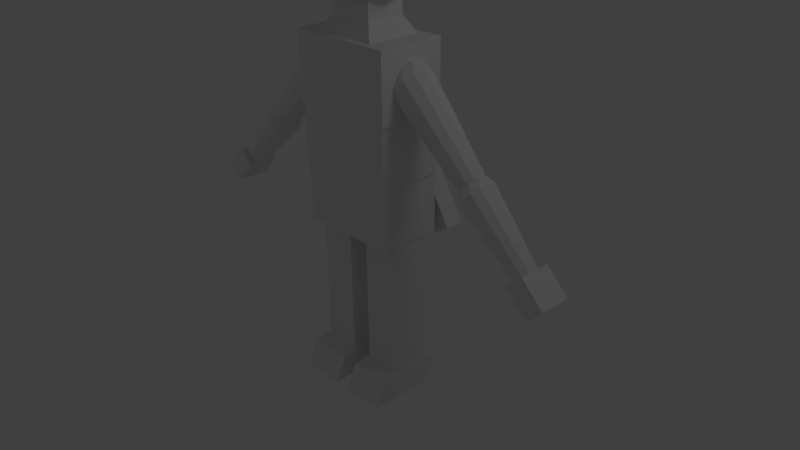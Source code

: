 # Source: editable-person.blend  (saved by Blender 2.69.10; exported with 4.5.12 LTS)
import bpy
from mathutils import Matrix  # noqa: F401  (used for matrix-valued properties, if any)

bpy.ops.wm.read_factory_settings(use_empty=True)
scene = bpy.context.scene
scene.name = 'Scene'

# ---- collections
col_collection_1 = bpy.data.collections.new('Collection 1'); scene.collection.children.link(col_collection_1)

# ---- materials (node trees are filled in below, after node groups)
mat_material = bpy.data.materials.new('Material')
mat_material.alpha_threshold = 0.0
mat_material.use_transparent_shadow = False
mat_material.roughness = 0.5
mat_material.line_color = (0.0, 0.0, 0.0, 1.0)

# ---- material node trees

# ---- world
world_world = bpy.data.worlds.new('World'); scene.world = world_world
world_world.color = (0.05088, 0.05088, 0.05088)
world_world.use_sun_shadow = False
world_world.sun_shadow_jitter_overblur = 0.0
world_world.cycles.sampling_method = 'MANUAL'
world_world.cycles.sample_map_resolution = 256

# ---- cameras
cam_camera = bpy.data.cameras.new('Camera')
cam_camera.clip_end = 100.0
cam_camera.lens = 35.0
cam_camera.sensor_width = 32.0
cam_camera.sensor_height = 18.0
cam_camera.ortho_scale = 7.314
cam_camera.dof.focus_distance = 0.0
cam_camera.dof.aperture_fstop = 128.0

# ---- lights
light_lamp_003 = bpy.data.lights.new('Lamp.003', 'POINT')
light_lamp_003.transmission_factor = 0.0
light_lamp_003.cutoff_distance = 30.0
light_lamp_003.energy = 50.0
light_lamp_003.shadow_buffer_clip_start = 1.001
light_lamp_003.shadow_soft_size = 1.0
light_lamp_003.shadow_maximum_resolution = 0.006
light_lamp_003.use_absolute_resolution = True
light_lamp_003.cycles.use_multiple_importance_sampling = False
light_lamp_002 = bpy.data.lights.new('Lamp.002', 'POINT')
light_lamp_002.transmission_factor = 0.0
light_lamp_002.cutoff_distance = 30.0
light_lamp_002.energy = 50.0
light_lamp_002.shadow_buffer_clip_start = 1.001
light_lamp_002.shadow_soft_size = 1.0
light_lamp_002.shadow_maximum_resolution = 0.006
light_lamp_002.use_absolute_resolution = True
light_lamp_002.cycles.use_multiple_importance_sampling = False
light_lamp_001 = bpy.data.lights.new('Lamp.001', 'POINT')
light_lamp_001.transmission_factor = 0.0
light_lamp_001.cutoff_distance = 30.0
light_lamp_001.energy = 50.0
light_lamp_001.shadow_buffer_clip_start = 1.001
light_lamp_001.shadow_soft_size = 1.0
light_lamp_001.shadow_maximum_resolution = 0.006
light_lamp_001.use_absolute_resolution = True
light_lamp_001.cycles.use_multiple_importance_sampling = False
light_lamp = bpy.data.lights.new('Lamp', 'POINT')
light_lamp.transmission_factor = 0.0
light_lamp.cutoff_distance = 30.0
light_lamp.energy = 50.0
light_lamp.shadow_buffer_clip_start = 1.001
light_lamp.shadow_soft_size = 1.0
light_lamp.shadow_maximum_resolution = 0.006
light_lamp.use_absolute_resolution = True
light_lamp.cycles.use_multiple_importance_sampling = False

# ---- meshes
me_cube_014 = bpy.data.meshes.new('Cube.014')
me_cube_014.from_pydata([(1.0, 1.0, -1.0), (1.0, -1.0, -1.0), (-1.0, -1.0, -1.0), (-1.0, 1.0, -1.0), (0.5, 0.5, 1.0), (0.5, -0.5, 1.0), (-0.5, -0.5, 1.0), (-0.5, 0.5, 1.0), (0.5, -0.5, 0.7694), (0.5, 0.5, 0.7694), (-0.5, -0.5, 0.7694), (-0.5, 0.5, 0.7694), (1.0, -1.0, 0.7694), (1.0, 1.0, 0.7694), (-1.0, -1.0, 0.7694), (-1.0, 1.0, 0.7694), (-5.96e-08, -1.0, -1.0), (1.788e-07, 1.0, -1.0), (-3.874e-07, -0.5, 1.0), (0.0, 0.5, 1.0), (-2.682e-07, -0.5, 0.7694), (1.192e-07, 0.5, 0.7694), (-4.768e-07, -1.0, 0.7694), (2.384e-07, 1.0, 0.7694)], [], [(9, 4, 5, 8), (10, 6, 7, 11), (0, 13, 12, 1), (13, 9, 8, 12), (2, 14, 15, 3), (14, 10, 11, 15), (17, 0, 1, 16), (16, 2, 3, 17), (4, 19, 18, 5), (19, 7, 6, 18), (5, 18, 20, 8), (18, 6, 10, 20), (9, 21, 19, 4), (21, 11, 7, 19), (12, 22, 16, 1), (22, 14, 2, 16), (8, 20, 22, 12), (20, 10, 14, 22), (13, 23, 21, 9), (23, 15, 11, 21), (0, 17, 23, 13), (17, 3, 15, 23)])
_uv = me_cube_014.uv_layers.new(name='UVMap')
_uv.uv.foreach_set('vector', [0.0, 0.0, 1.0, 0.0, 1.0, 1.0, 0.0, 1.0, 0.0, 0.0, 1.0, 0.0, 1.0, 1.0, 0.0, 1.0, 0.0, 0.0, 1.0, 0.0, 1.0, 1.0, 0.0, 1.0, 0.0, 0.0, 1.0, 0.0, 1.0, 1.0, 0.0, 1.0, 0.0, 0.0, 1.0, 0.0, 1.0, 1.0, 0.0, 1.0, 0.0, 0.0, 1.0, 0.0, 1.0, 1.0, 0.0, 1.0, 0.0, 0.0, 1.0, 0.0, 1.0, 1.0, 0.0, 1.0, 0.0, 0.0, 1.0, 0.0, 1.0, 1.0, 0.0, 1.0, 0.0, 0.0, 1.0, 0.0, 1.0, 1.0, 0.0, 1.0, 0.0, 0.0, 1.0, 0.0, 1.0, 1.0, 0.0, 1.0, 0.0, 0.0, 1.0, 0.0, 1.0, 1.0, 0.0, 1.0, 0.0, 0.0, 1.0, 0.0, 1.0, 1.0, 0.0, 1.0, 0.0, 0.0, 1.0, 0.0, 1.0, 1.0, 0.0, 1.0, 0.0, 0.0, 1.0, 0.0, 1.0, 1.0, 0.0, 1.0, 0.0, 0.0, 1.0, 0.0, 1.0, 1.0, 0.0, 1.0, 0.0, 0.0, 1.0, 0.0, 1.0, 1.0, 0.0, 1.0, 0.0, 0.0, 1.0, 0.0, 1.0, 1.0, 0.0, 1.0, 0.0, 0.0, 1.0, 0.0, 1.0, 1.0, 0.0, 1.0, 0.0, 0.0, 1.0, 0.0, 1.0, 1.0, 0.0, 1.0, 0.0, 0.0, 1.0, 0.0, 1.0, 1.0, 0.0, 1.0, 0.0, 0.0, 1.0, 0.0, 1.0, 1.0, 0.0, 1.0, 0.0, 0.0, 1.0, 0.0, 1.0, 1.0, 0.0, 1.0])
me_cube_014.use_remesh_preserve_volume = False
me_cube_014.use_remesh_preserve_attributes = False
me_cube_014.use_mirror_vertex_groups = False
me_cube_014.update()
me_sphere_004 = bpy.data.meshes.new('Sphere.004')
me_sphere_004.from_pydata([(0.5, 0.0, 0.866), (1.0, 0.0, -4.371e-08), (0.25, 0.433, -0.866), (0.433, 0.75, -0.5), (0.5, 0.866, 0.0), (0.433, 0.75, 0.5), (0.25, 0.433, 0.866), (-0.25, 0.433, 0.866), (-0.433, 0.75, 0.5), (-0.5, 0.866, 0.0), (-0.433, 0.75, -0.5), (-0.25, 0.433, -0.866), (-0.5, 2.98e-08, -0.866), (-0.866, 2.98e-08, -0.5), (-1.0, 0.0, 0.0), (-0.866, 2.98e-08, 0.5), (-0.5, 0.0, 0.866), (0.0, 0.0, 1.0), (-0.25, -0.433, 0.866), (-0.433, -0.75, 0.5), (-0.5, -0.866, 0.0), (-0.433, -0.75, -0.5), (-0.25, -0.433, -0.866), (-7.55e-08, -1.308e-07, -1.0), (0.25, -0.433, -0.866), (0.433, -0.75, -0.5), (0.5, -0.866, 0.0), (0.433, -0.75, 0.5), (0.25, -0.433, 0.866), (0.866, -8.941e-08, 0.5), (0.866, -8.941e-08, -0.5), (0.5, -5.96e-08, -0.866)], [], [(31, 23, 2), (30, 31, 2, 3), (1, 30, 3, 4), (29, 1, 4, 5), (0, 29, 5, 6), (17, 0, 6), (17, 6, 7), (6, 5, 8, 7), (5, 4, 9, 8), (4, 3, 10, 9), (3, 2, 11, 10), (2, 23, 11), (11, 23, 12), (10, 11, 12, 13), (9, 10, 13, 14), (8, 9, 14, 15), (7, 8, 15, 16), (17, 7, 16), (17, 16, 18), (16, 15, 19, 18), (15, 14, 20, 19), (14, 13, 21, 20), (13, 12, 22, 21), (12, 23, 22), (22, 23, 24), (21, 22, 24, 25), (20, 21, 25, 26), (19, 20, 26, 27), (18, 19, 27, 28), (17, 18, 28), (28, 0, 17), (29, 0, 28, 27), (27, 26, 1, 29), (26, 25, 30, 1), (25, 24, 31, 30), (24, 23, 31)])
me_sphere_004.polygons.foreach_set('use_smooth', [True] * 36)
_uv = me_sphere_004.uv_layers.new(name='UVMap')
_uv.uv.foreach_set('vector', [0.7447, 0.2067, 0.8501, 0.2651, 0.7447, 0.3236, 0.6557, 0.1639, 0.7447, 0.2067, 0.7447, 0.3236, 0.6557, 0.3664, 0.5485, 0.1169, 0.6557, 0.1326, 0.6557, 0.335, 0.5485, 0.3507, 0.4285, 0.1326, 0.5485, 0.1169, 0.5485, 0.3507, 0.4285, 0.335, 0.3278, 0.1753, 0.4285, 0.1326, 0.4285, 0.335, 0.3278, 0.2922, 0.4911, 0.6482, 0.3934, 0.5972, 0.4941, 0.538, 0.4911, 0.6482, 0.4941, 0.538, 0.5949, 0.594, 0.4941, 0.538, 0.5024, 0.4676, 0.6769, 0.5647, 0.5949, 0.594, 0.4285, 0.335, 0.5485, 0.3507, 0.5008, 0.4676, 0.3872, 0.4363, 0.5485, 0.3507, 0.6557, 0.335, 0.6144, 0.4363, 0.5008, 0.4676, 0.6557, 0.3664, 0.7447, 0.3236, 0.8441, 0.382, 0.8278, 0.4676, 0.7447, 0.3236, 0.8501, 0.2651, 0.8441, 0.382, 0.8441, 0.382, 0.8501, 0.2651, 0.9435, 0.3236, 0.8278, 0.4676, 0.8441, 0.382, 0.9435, 0.3236, 1.0, 0.3664, 0.173, 0.4676, 0.05935, 0.4363, 0.1006, 0.335, 0.2206, 0.3507, 0.2866, 0.4363, 0.173, 0.4676, 0.2206, 0.3507, 0.3278, 0.335, 0.5949, 0.594, 0.6769, 0.5647, 0.6769, 0.7644, 0.5949, 0.7093, 0.4911, 0.6482, 0.5949, 0.594, 0.5949, 0.7093, 0.4911, 0.6482, 0.5949, 0.7093, 0.4941, 0.7686, 0.5949, 0.7093, 0.6769, 0.7644, 0.5024, 0.867, 0.4941, 0.7686, 0.3278, 0.335, 0.2206, 0.3507, 0.2206, 0.1169, 0.3278, 0.1326, 0.2206, 0.3507, 0.1006, 0.335, 0.1006, 0.1326, 0.2206, 0.1169, 0.1006, 0.335, 1.394e-08, 0.2922, 0.0, 0.1753, 0.1006, 0.1326, 0.9435, 0.3236, 0.8501, 0.2651, 0.9435, 0.2067, 0.9435, 0.2067, 0.8501, 0.2651, 0.8441, 0.1482, 1.0, 0.1639, 0.9435, 0.2067, 0.8441, 0.1482, 0.8278, 0.06265, 0.2206, 0.1169, 0.1006, 0.1326, 0.05935, 0.03132, 0.173, 0.0, 0.3278, 0.1326, 0.2206, 0.1169, 0.173, 0.0, 0.2866, 0.03132, 0.4941, 0.7686, 0.5024, 0.867, 0.3278, 0.77, 0.3934, 0.7126, 0.4911, 0.6482, 0.4941, 0.7686, 0.3934, 0.7126, 0.3934, 0.7126, 0.3934, 0.5972, 0.4911, 0.6482, 0.3278, 0.5702, 0.3934, 0.5972, 0.3934, 0.7126, 0.3278, 0.77, 0.3872, 0.03132, 0.5008, 0.0, 0.5485, 0.1169, 0.4285, 0.1326, 0.5008, 0.0, 0.6144, 0.03132, 0.6557, 0.1326, 0.5485, 0.1169, 0.8278, 0.06265, 0.8441, 0.1482, 0.7447, 0.2067, 0.6557, 0.1639, 0.8441, 0.1482, 0.8501, 0.2651, 0.7447, 0.2067])
me_sphere_004.use_remesh_preserve_volume = False
me_sphere_004.use_remesh_preserve_attributes = False
me_sphere_004.use_mirror_vertex_groups = False
me_sphere_004.update()
me_cube_013 = bpy.data.meshes.new('Cube.013')
me_cube_013.from_pydata([(1.566, 1.566, -1.0), (1.566, -1.566, -1.0), (-1.566, -1.566, -1.0), (-1.566, 1.566, -1.0), (1.0, 1.0, -0.1344), (1.0, -1.0, -0.1344), (-1.0, -1.0, -0.1344), (-1.0, 1.0, -0.1344), (1.0, 1.0, 0.751), (-1.0, 1.0, 0.751), (-1.0, -1.0, 0.751), (1.0, -1.0, 0.751)], [], [(0, 1, 2, 3), (0, 4, 5, 1), (1, 5, 6, 2), (2, 6, 7, 3), (4, 0, 3, 7), (4, 7, 9, 8), (7, 6, 10, 9), (6, 5, 11, 10), (5, 4, 8, 11), (8, 9, 10, 11)])
_uv = me_cube_013.uv_layers.new(name='UVMap')
_uv.uv.foreach_set('vector', [0.0, 0.0, 1.0, 0.0, 1.0, 1.0, 0.0, 1.0, 0.0, 0.0, 1.0, 0.0, 1.0, 1.0, 0.0, 1.0, 0.0, 0.0, 1.0, 0.0, 1.0, 1.0, 0.0, 1.0, 0.0, 0.0, 1.0, 0.0, 1.0, 1.0, 0.0, 1.0, 0.0, 0.0, 1.0, 0.0, 1.0, 1.0, 0.0, 1.0, 0.0, 0.0, 1.0, 0.0, 1.0, 1.0, 0.0, 1.0, 0.0, 0.0, 1.0, 0.0, 1.0, 1.0, 0.0, 1.0, 0.0, 0.0, 1.0, 0.0, 1.0, 1.0, 0.0, 1.0, 0.0, 0.0, 1.0, 0.0, 1.0, 1.0, 0.0, 1.0, 0.0, 0.0, 1.0, 0.0, 1.0, 1.0, 0.0, 1.0])
me_cube_013.use_remesh_preserve_volume = False
me_cube_013.use_remesh_preserve_attributes = False
me_cube_013.use_mirror_vertex_groups = False
me_cube_013.update()
me_sphere_003 = bpy.data.meshes.new('Sphere.003')
me_sphere_003.from_pydata([(-0.3062, 0.25, 0.9186), (0.6124, 0.5, 0.6124), (0.6124, 0.5, -0.6124), (0.3536, 0.866, -0.3536), (-4.407e-08, 1.0, -7.149e-08), (-0.3536, 0.866, 0.3536), (-0.6124, 0.5, 0.6124), (-0.7071, 5.212e-08, 0.7071), (-0.6124, -0.5, 0.6124), (-0.3536, -0.866, 0.3536), (1.88e-08, -1.0, 1.027e-07), (0.3536, -0.866, -0.3536), (0.6124, -0.5, -0.6124), (0.7071, -1.776e-07, -0.7071), (0.9186, -0.25, -0.3062), (0.8839, -0.433, 0.1768), (0.6124, -0.5, 0.6124), (0.1768, -0.433, 0.8839), (-0.3062, -0.25, 0.9186), (0.1768, 0.433, 0.8839), (0.8839, 0.433, 0.1768), (0.9186, 0.25, -0.3062), (-0.8335, 0.4373, -1.905), (-0.7506, -2.618e-07, -1.988), (-1.905, 0.4373, -0.8335), (-1.988, -6.09e-08, -0.7506), (-0.8335, -0.4373, -1.905), (-1.06, -0.7575, -1.678), (-1.369, -0.8747, -1.369), (-1.678, -0.7575, -1.06), (-1.905, -0.4373, -0.8335), (-1.678, 0.7575, -1.06), (-1.369, 0.8747, -1.369), (-1.06, 0.7575, -1.678), (-3.07, 0.5572, -3.525), (-2.903, 0.3217, -3.691), (-3.297, 0.6434, -3.297), (-3.525, 0.5572, -3.07), (-3.691, 0.3217, -2.903), (-3.691, -0.3217, -2.903), (-3.752, -2.863e-07, -2.842), (-3.525, -0.5572, -3.07), (-3.297, -0.6434, -3.297), (-3.07, -0.5572, -3.525), (-2.903, -0.3217, -3.691), (-2.842, -4.341e-07, -3.752), (-3.888, 0.1608, -3.1), (-3.866, 0.2786, -3.411), (-3.691, 0.3217, -3.691), (-3.411, 0.2786, -3.866), (-3.1, 0.1608, -3.888), (-3.1, -0.1608, -3.888), (-3.411, -0.2786, -3.866), (-3.691, -0.3217, -3.691), (-3.866, -0.2786, -3.411), (-3.888, -0.1608, -3.1)], [], [(21, 13, 2), (20, 21, 2, 3), (1, 20, 3, 4), (19, 1, 4, 5), (0, 19, 5, 6), (7, 0, 6), (12, 13, 14), (11, 12, 14, 15), (10, 11, 15, 16), (9, 10, 16, 17), (8, 9, 17, 18), (7, 8, 18), (18, 0, 7), (19, 0, 18, 17), (17, 16, 1, 19), (16, 15, 20, 1), (15, 14, 21, 20), (14, 13, 21), (2, 13, 23, 22), (7, 6, 24, 25), (13, 12, 26, 23), (12, 11, 27, 26), (11, 10, 28, 27), (10, 9, 29, 28), (9, 8, 30, 29), (8, 7, 25, 30), (6, 5, 31, 24), (5, 4, 32, 31), (4, 3, 33, 32), (3, 2, 22, 33), (33, 22, 35, 34), (32, 33, 34, 36), (31, 32, 36, 37), (24, 31, 37, 38), (30, 25, 40, 39), (29, 30, 39, 41), (28, 29, 41, 42), (27, 28, 42, 43), (26, 27, 43, 44), (23, 26, 44, 45), (25, 24, 38, 40), (22, 23, 45, 35), (40, 38, 46), (38, 37, 47, 46), (37, 36, 48, 47), (36, 34, 49, 48), (34, 35, 50, 49), (35, 45, 50), (50, 45, 51), (49, 50, 51, 52), (48, 49, 52, 53), (47, 48, 53, 54), (46, 47, 54, 55), (40, 46, 55), (40, 55, 39), (55, 54, 41, 39), (54, 53, 42, 41), (53, 52, 43, 42), (52, 51, 44, 43), (51, 45, 44)])
_uv = me_sphere_003.uv_layers.new(name='UVMap')
_uv.uv.foreach_set('vector', [0.0, 0.0, 1.0, 0.0, 1.0, 1.0, 0.0, 0.0, 1.0, 0.0, 1.0, 1.0, 0.0, 1.0, 0.0, 0.0, 1.0, 0.0, 1.0, 1.0, 0.0, 1.0, 0.0, 0.0, 1.0, 0.0, 1.0, 1.0, 0.0, 1.0, 0.0, 0.0, 1.0, 0.0, 1.0, 1.0, 0.0, 1.0, 0.0, 0.0, 1.0, 0.0, 1.0, 1.0, 0.0, 0.0, 1.0, 0.0, 1.0, 1.0, 0.0, 0.0, 1.0, 0.0, 1.0, 1.0, 0.0, 1.0, 0.0, 0.0, 1.0, 0.0, 1.0, 1.0, 0.0, 1.0, 0.0, 0.0, 1.0, 0.0, 1.0, 1.0, 0.0, 1.0, 0.0, 0.0, 1.0, 0.0, 1.0, 1.0, 0.0, 1.0, 0.0, 0.0, 1.0, 0.0, 1.0, 1.0, 0.0, 0.0, 1.0, 0.0, 1.0, 1.0, 0.0, 0.0, 1.0, 0.0, 1.0, 1.0, 0.0, 1.0, 0.0, 0.0, 1.0, 0.0, 1.0, 1.0, 0.0, 1.0, 0.0, 0.0, 1.0, 0.0, 1.0, 1.0, 0.0, 1.0, 0.0, 0.0, 1.0, 0.0, 1.0, 1.0, 0.0, 1.0, 0.0, 0.0, 1.0, 0.0, 1.0, 1.0, 0.0, 0.0, 1.0, 0.0, 1.0, 1.0, 0.0, 1.0, 0.0, 0.0, 1.0, 0.0, 1.0, 1.0, 0.0, 1.0, 0.0, 0.0, 1.0, 0.0, 1.0, 1.0, 0.0, 1.0, 0.0, 0.0, 1.0, 0.0, 1.0, 1.0, 0.0, 1.0, 0.0, 0.0, 1.0, 0.0, 1.0, 1.0, 0.0, 1.0, 0.0, 0.0, 1.0, 0.0, 1.0, 1.0, 0.0, 1.0, 0.0, 0.0, 1.0, 0.0, 1.0, 1.0, 0.0, 1.0, 0.0, 0.0, 1.0, 0.0, 1.0, 1.0, 0.0, 1.0, 0.0, 0.0, 1.0, 0.0, 1.0, 1.0, 0.0, 1.0, 0.0, 0.0, 1.0, 0.0, 1.0, 1.0, 0.0, 1.0, 0.0, 0.0, 1.0, 0.0, 1.0, 1.0, 0.0, 1.0, 0.0, 0.0, 1.0, 0.0, 1.0, 1.0, 0.0, 1.0, 0.0, 0.0, 1.0, 0.0, 1.0, 1.0, 0.0, 1.0, 0.0, 0.0, 1.0, 0.0, 1.0, 1.0, 0.0, 1.0, 0.0, 0.0, 1.0, 0.0, 1.0, 1.0, 0.0, 1.0, 0.0, 0.0, 1.0, 0.0, 1.0, 1.0, 0.0, 1.0, 0.0, 0.0, 1.0, 0.0, 1.0, 1.0, 0.0, 1.0, 0.0, 0.0, 1.0, 0.0, 1.0, 1.0, 0.0, 1.0, 0.0, 0.0, 1.0, 0.0, 1.0, 1.0, 0.0, 1.0, 0.0, 0.0, 1.0, 0.0, 1.0, 1.0, 0.0, 1.0, 0.0, 0.0, 1.0, 0.0, 1.0, 1.0, 0.0, 1.0, 0.0, 0.0, 1.0, 0.0, 1.0, 1.0, 0.0, 1.0, 0.0, 0.0, 1.0, 0.0, 1.0, 1.0, 0.0, 1.0, 0.0, 0.0, 1.0, 0.0, 1.0, 1.0, 0.0, 1.0, 0.0, 0.0, 1.0, 0.0, 1.0, 1.0, 0.0, 0.0, 1.0, 0.0, 1.0, 1.0, 0.0, 1.0, 0.0, 0.0, 1.0, 0.0, 1.0, 1.0, 0.0, 1.0, 0.0, 0.0, 1.0, 0.0, 1.0, 1.0, 0.0, 1.0, 0.0, 0.0, 1.0, 0.0, 1.0, 1.0, 0.0, 1.0, 0.0, 0.0, 1.0, 0.0, 1.0, 1.0, 0.0, 0.0, 1.0, 0.0, 1.0, 1.0, 0.0, 0.0, 1.0, 0.0, 1.0, 1.0, 0.0, 1.0, 0.0, 0.0, 1.0, 0.0, 1.0, 1.0, 0.0, 1.0, 0.0, 0.0, 1.0, 0.0, 1.0, 1.0, 0.0, 1.0, 0.0, 0.0, 1.0, 0.0, 1.0, 1.0, 0.0, 1.0, 0.0, 0.0, 1.0, 0.0, 1.0, 1.0, 0.0, 0.0, 1.0, 0.0, 1.0, 1.0, 0.0, 0.0, 1.0, 0.0, 1.0, 1.0, 0.0, 1.0, 0.0, 0.0, 1.0, 0.0, 1.0, 1.0, 0.0, 1.0, 0.0, 0.0, 1.0, 0.0, 1.0, 1.0, 0.0, 1.0, 0.0, 0.0, 1.0, 0.0, 1.0, 1.0, 0.0, 1.0, 0.0, 0.0, 1.0, 0.0, 1.0, 1.0])
me_sphere_003.use_remesh_preserve_volume = False
me_sphere_003.use_remesh_preserve_attributes = False
me_sphere_003.use_mirror_vertex_groups = False
me_sphere_003.update()
me_sphere_002 = bpy.data.meshes.new('Sphere.002')
me_sphere_002.from_pydata([(-0.3062, 0.25, 0.9186), (0.6124, 0.5, 0.6124), (0.6124, 0.5, -0.6124), (0.3536, 0.866, -0.3536), (-4.407e-08, 1.0, -7.149e-08), (-0.3536, 0.866, 0.3536), (-0.6124, 0.5, 0.6124), (-0.7071, 5.212e-08, 0.7071), (-0.6124, -0.5, 0.6124), (-0.3536, -0.866, 0.3536), (1.88e-08, -1.0, 1.027e-07), (0.3536, -0.866, -0.3536), (0.6124, -0.5, -0.6124), (0.7071, -1.776e-07, -0.7071), (0.9186, -0.25, -0.3062), (0.8839, -0.433, 0.1768), (0.6124, -0.5, 0.6124), (0.1768, -0.433, 0.8839), (-0.3062, -0.25, 0.9186), (0.1768, 0.433, 0.8839), (0.8839, 0.433, 0.1768), (0.9186, 0.25, -0.3062), (-0.8335, 0.4373, -1.905), (-0.7506, -2.618e-07, -1.988), (-1.905, 0.4373, -0.8335), (-1.988, -6.09e-08, -0.7506), (-0.8335, -0.4373, -1.905), (-1.06, -0.7575, -1.678), (-1.369, -0.8747, -1.369), (-1.678, -0.7575, -1.06), (-1.905, -0.4373, -0.8335), (-1.678, 0.7575, -1.06), (-1.369, 0.8747, -1.369), (-1.06, 0.7575, -1.678), (-3.07, 0.5572, -3.525), (-2.903, 0.3217, -3.691), (-3.297, 0.6434, -3.297), (-3.525, 0.5572, -3.07), (-3.691, 0.3217, -2.903), (-3.691, -0.3217, -2.903), (-3.752, -2.863e-07, -2.842), (-3.525, -0.5572, -3.07), (-3.297, -0.6434, -3.297), (-3.07, -0.5572, -3.525), (-2.903, -0.3217, -3.691), (-2.842, -4.341e-07, -3.752), (-3.888, 0.1608, -3.1), (-3.866, 0.2786, -3.411), (-3.691, 0.3217, -3.691), (-3.411, 0.2786, -3.866), (-3.1, 0.1608, -3.888), (-3.1, -0.1608, -3.888), (-3.411, -0.2786, -3.866), (-3.691, -0.3217, -3.691), (-3.866, -0.2786, -3.411), (-3.888, -0.1608, -3.1)], [], [(21, 13, 2), (20, 21, 2, 3), (1, 20, 3, 4), (19, 1, 4, 5), (0, 19, 5, 6), (7, 0, 6), (12, 13, 14), (11, 12, 14, 15), (10, 11, 15, 16), (9, 10, 16, 17), (8, 9, 17, 18), (7, 8, 18), (18, 0, 7), (19, 0, 18, 17), (17, 16, 1, 19), (16, 15, 20, 1), (15, 14, 21, 20), (14, 13, 21), (2, 13, 23, 22), (7, 6, 24, 25), (13, 12, 26, 23), (12, 11, 27, 26), (11, 10, 28, 27), (10, 9, 29, 28), (9, 8, 30, 29), (8, 7, 25, 30), (6, 5, 31, 24), (5, 4, 32, 31), (4, 3, 33, 32), (3, 2, 22, 33), (33, 22, 35, 34), (32, 33, 34, 36), (31, 32, 36, 37), (24, 31, 37, 38), (30, 25, 40, 39), (29, 30, 39, 41), (28, 29, 41, 42), (27, 28, 42, 43), (26, 27, 43, 44), (23, 26, 44, 45), (25, 24, 38, 40), (22, 23, 45, 35), (40, 38, 46), (38, 37, 47, 46), (37, 36, 48, 47), (36, 34, 49, 48), (34, 35, 50, 49), (35, 45, 50), (50, 45, 51), (49, 50, 51, 52), (48, 49, 52, 53), (47, 48, 53, 54), (46, 47, 54, 55), (40, 46, 55), (40, 55, 39), (55, 54, 41, 39), (54, 53, 42, 41), (53, 52, 43, 42), (52, 51, 44, 43), (51, 45, 44)])
_uv = me_sphere_002.uv_layers.new(name='UVMap')
_uv.uv.foreach_set('vector', [0.0, 0.0, 1.0, 0.0, 1.0, 1.0, 0.0, 0.0, 1.0, 0.0, 1.0, 1.0, 0.0, 1.0, 0.0, 0.0, 1.0, 0.0, 1.0, 1.0, 0.0, 1.0, 0.0, 0.0, 1.0, 0.0, 1.0, 1.0, 0.0, 1.0, 0.0, 0.0, 1.0, 0.0, 1.0, 1.0, 0.0, 1.0, 0.0, 0.0, 1.0, 0.0, 1.0, 1.0, 0.0, 0.0, 1.0, 0.0, 1.0, 1.0, 0.0, 0.0, 1.0, 0.0, 1.0, 1.0, 0.0, 1.0, 0.0, 0.0, 1.0, 0.0, 1.0, 1.0, 0.0, 1.0, 0.0, 0.0, 1.0, 0.0, 1.0, 1.0, 0.0, 1.0, 0.0, 0.0, 1.0, 0.0, 1.0, 1.0, 0.0, 1.0, 0.0, 0.0, 1.0, 0.0, 1.0, 1.0, 0.0, 0.0, 1.0, 0.0, 1.0, 1.0, 0.0, 0.0, 1.0, 0.0, 1.0, 1.0, 0.0, 1.0, 0.0, 0.0, 1.0, 0.0, 1.0, 1.0, 0.0, 1.0, 0.0, 0.0, 1.0, 0.0, 1.0, 1.0, 0.0, 1.0, 0.0, 0.0, 1.0, 0.0, 1.0, 1.0, 0.0, 1.0, 0.0, 0.0, 1.0, 0.0, 1.0, 1.0, 0.0, 0.0, 1.0, 0.0, 1.0, 1.0, 0.0, 1.0, 0.0, 0.0, 1.0, 0.0, 1.0, 1.0, 0.0, 1.0, 0.0, 0.0, 1.0, 0.0, 1.0, 1.0, 0.0, 1.0, 0.0, 0.0, 1.0, 0.0, 1.0, 1.0, 0.0, 1.0, 0.0, 0.0, 1.0, 0.0, 1.0, 1.0, 0.0, 1.0, 0.0, 0.0, 1.0, 0.0, 1.0, 1.0, 0.0, 1.0, 0.0, 0.0, 1.0, 0.0, 1.0, 1.0, 0.0, 1.0, 0.0, 0.0, 1.0, 0.0, 1.0, 1.0, 0.0, 1.0, 0.0, 0.0, 1.0, 0.0, 1.0, 1.0, 0.0, 1.0, 0.0, 0.0, 1.0, 0.0, 1.0, 1.0, 0.0, 1.0, 0.0, 0.0, 1.0, 0.0, 1.0, 1.0, 0.0, 1.0, 0.0, 0.0, 1.0, 0.0, 1.0, 1.0, 0.0, 1.0, 0.0, 0.0, 1.0, 0.0, 1.0, 1.0, 0.0, 1.0, 0.0, 0.0, 1.0, 0.0, 1.0, 1.0, 0.0, 1.0, 0.0, 0.0, 1.0, 0.0, 1.0, 1.0, 0.0, 1.0, 0.0, 0.0, 1.0, 0.0, 1.0, 1.0, 0.0, 1.0, 0.0, 0.0, 1.0, 0.0, 1.0, 1.0, 0.0, 1.0, 0.0, 0.0, 1.0, 0.0, 1.0, 1.0, 0.0, 1.0, 0.0, 0.0, 1.0, 0.0, 1.0, 1.0, 0.0, 1.0, 0.0, 0.0, 1.0, 0.0, 1.0, 1.0, 0.0, 1.0, 0.0, 0.0, 1.0, 0.0, 1.0, 1.0, 0.0, 1.0, 0.0, 0.0, 1.0, 0.0, 1.0, 1.0, 0.0, 1.0, 0.0, 0.0, 1.0, 0.0, 1.0, 1.0, 0.0, 1.0, 0.0, 0.0, 1.0, 0.0, 1.0, 1.0, 0.0, 1.0, 0.0, 0.0, 1.0, 0.0, 1.0, 1.0, 0.0, 0.0, 1.0, 0.0, 1.0, 1.0, 0.0, 1.0, 0.0, 0.0, 1.0, 0.0, 1.0, 1.0, 0.0, 1.0, 0.0, 0.0, 1.0, 0.0, 1.0, 1.0, 0.0, 1.0, 0.0, 0.0, 1.0, 0.0, 1.0, 1.0, 0.0, 1.0, 0.0, 0.0, 1.0, 0.0, 1.0, 1.0, 0.0, 0.0, 1.0, 0.0, 1.0, 1.0, 0.0, 0.0, 1.0, 0.0, 1.0, 1.0, 0.0, 1.0, 0.0, 0.0, 1.0, 0.0, 1.0, 1.0, 0.0, 1.0, 0.0, 0.0, 1.0, 0.0, 1.0, 1.0, 0.0, 1.0, 0.0, 0.0, 1.0, 0.0, 1.0, 1.0, 0.0, 1.0, 0.0, 0.0, 1.0, 0.0, 1.0, 1.0, 0.0, 0.0, 1.0, 0.0, 1.0, 1.0, 0.0, 0.0, 1.0, 0.0, 1.0, 1.0, 0.0, 1.0, 0.0, 0.0, 1.0, 0.0, 1.0, 1.0, 0.0, 1.0, 0.0, 0.0, 1.0, 0.0, 1.0, 1.0, 0.0, 1.0, 0.0, 0.0, 1.0, 0.0, 1.0, 1.0, 0.0, 1.0, 0.0, 0.0, 1.0, 0.0, 1.0, 1.0])
me_sphere_002.use_remesh_preserve_volume = False
me_sphere_002.use_remesh_preserve_attributes = False
me_sphere_002.use_mirror_vertex_groups = False
me_sphere_002.update()
me_cube_012 = bpy.data.meshes.new('Cube.012')
me_cube_012.from_pydata([(1.0, 1.0, -1.0), (1.0, -1.0, -1.0), (-1.0, -1.0, -1.0), (-1.0, 1.0, -1.0), (1.0, 1.0, 1.0), (1.0, -1.0, 1.0), (-1.0, -1.0, 1.0), (-1.0, 1.0, 1.0)], [], [(0, 1, 2, 3), (4, 7, 6, 5), (0, 4, 5, 1), (1, 5, 6, 2), (2, 6, 7, 3), (4, 0, 3, 7)])
_uv = me_cube_012.uv_layers.new(name='UVMap')
_uv.uv.foreach_set('vector', [0.0, 0.0, 1.0, 0.0, 1.0, 1.0, 0.0, 1.0, 0.0, 0.0, 1.0, 0.0, 1.0, 1.0, 0.0, 1.0, 0.0, 0.0, 1.0, 0.0, 1.0, 1.0, 0.0, 1.0, 0.0, 0.0, 1.0, 0.0, 1.0, 1.0, 0.0, 1.0, 0.0, 0.0, 1.0, 0.0, 1.0, 1.0, 0.0, 1.0, 0.0, 0.0, 1.0, 0.0, 1.0, 1.0, 0.0, 1.0])
me_cube_012.use_remesh_preserve_volume = False
me_cube_012.use_remesh_preserve_attributes = False
me_cube_012.use_mirror_vertex_groups = False
me_cube_012.update()
me_cube_011 = bpy.data.meshes.new('Cube.011')
me_cube_011.from_pydata([(1.0, 1.0, -1.0), (1.0, -1.0, -1.0), (-1.0, -1.0, -1.0), (-1.0, 1.0, -1.0), (1.0, 1.0, 1.0), (1.0, -1.0, 1.0), (-1.0, -1.0, 1.0), (-1.0, 1.0, 1.0)], [], [(0, 1, 2, 3), (4, 7, 6, 5), (0, 4, 5, 1), (1, 5, 6, 2), (2, 6, 7, 3), (4, 0, 3, 7)])
_uv = me_cube_011.uv_layers.new(name='UVMap')
_uv.uv.foreach_set('vector', [0.0, 0.0, 1.0, 0.0, 1.0, 1.0, 0.0, 1.0, 0.0, 0.0, 1.0, 0.0, 1.0, 1.0, 0.0, 1.0, 0.0, 0.0, 1.0, 0.0, 1.0, 1.0, 0.0, 1.0, 0.0, 0.0, 1.0, 0.0, 1.0, 1.0, 0.0, 1.0, 0.0, 0.0, 1.0, 0.0, 1.0, 1.0, 0.0, 1.0, 0.0, 0.0, 1.0, 0.0, 1.0, 1.0, 0.0, 1.0])
me_cube_011.use_remesh_preserve_volume = False
me_cube_011.use_remesh_preserve_attributes = False
me_cube_011.use_mirror_vertex_groups = False
me_cube_011.update()
me_sphere_001 = bpy.data.meshes.new('Sphere.001')
me_sphere_001.from_pydata([(-0.3062, 0.25, 0.9186), (0.6124, 0.5, 0.6124), (0.6124, 0.5, -0.6124), (0.3536, 0.866, -0.3536), (-4.407e-08, 1.0, -7.149e-08), (-0.3536, 0.866, 0.3536), (-0.6124, 0.5, 0.6124), (-0.7071, 5.212e-08, 0.7071), (-0.6124, -0.5, 0.6124), (-0.3536, -0.866, 0.3536), (1.88e-08, -1.0, 1.027e-07), (0.3536, -0.866, -0.3536), (0.6124, -0.5, -0.6124), (0.7071, -1.776e-07, -0.7071), (0.9186, -0.25, -0.3062), (0.8839, -0.433, 0.1768), (0.6124, -0.5, 0.6124), (0.1768, -0.433, 0.8839), (-0.3062, -0.25, 0.9186), (0.1768, 0.433, 0.8839), (0.8839, 0.433, 0.1768), (0.9186, 0.25, -0.3062), (-0.8335, 0.4373, -1.905), (-0.7506, -2.618e-07, -1.988), (-1.905, 0.4373, -0.8335), (-1.988, -6.09e-08, -0.7506), (-0.8335, -0.4373, -1.905), (-1.06, -0.7575, -1.678), (-1.369, -0.8747, -1.369), (-1.678, -0.7575, -1.06), (-1.905, -0.4373, -0.8335), (-1.678, 0.7575, -1.06), (-1.369, 0.8747, -1.369), (-1.06, 0.7575, -1.678), (-3.07, 0.5572, -3.525), (-2.903, 0.3217, -3.691), (-3.297, 0.6434, -3.297), (-3.525, 0.5572, -3.07), (-3.691, 0.3217, -2.903), (-3.691, -0.3217, -2.903), (-3.752, -2.863e-07, -2.842), (-3.525, -0.5572, -3.07), (-3.297, -0.6434, -3.297), (-3.07, -0.5572, -3.525), (-2.903, -0.3217, -3.691), (-2.842, -4.341e-07, -3.752), (-3.888, 0.1608, -3.1), (-3.866, 0.2786, -3.411), (-3.691, 0.3217, -3.691), (-3.411, 0.2786, -3.866), (-3.1, 0.1608, -3.888), (-3.1, -0.1608, -3.888), (-3.411, -0.2786, -3.866), (-3.691, -0.3217, -3.691), (-3.866, -0.2786, -3.411), (-3.888, -0.1608, -3.1)], [], [(21, 13, 2), (20, 21, 2, 3), (1, 20, 3, 4), (19, 1, 4, 5), (0, 19, 5, 6), (7, 0, 6), (12, 13, 14), (11, 12, 14, 15), (10, 11, 15, 16), (9, 10, 16, 17), (8, 9, 17, 18), (7, 8, 18), (18, 0, 7), (19, 0, 18, 17), (17, 16, 1, 19), (16, 15, 20, 1), (15, 14, 21, 20), (14, 13, 21), (2, 13, 23, 22), (7, 6, 24, 25), (13, 12, 26, 23), (12, 11, 27, 26), (11, 10, 28, 27), (10, 9, 29, 28), (9, 8, 30, 29), (8, 7, 25, 30), (6, 5, 31, 24), (5, 4, 32, 31), (4, 3, 33, 32), (3, 2, 22, 33), (33, 22, 35, 34), (32, 33, 34, 36), (31, 32, 36, 37), (24, 31, 37, 38), (30, 25, 40, 39), (29, 30, 39, 41), (28, 29, 41, 42), (27, 28, 42, 43), (26, 27, 43, 44), (23, 26, 44, 45), (25, 24, 38, 40), (22, 23, 45, 35), (40, 38, 46), (38, 37, 47, 46), (37, 36, 48, 47), (36, 34, 49, 48), (34, 35, 50, 49), (35, 45, 50), (50, 45, 51), (49, 50, 51, 52), (48, 49, 52, 53), (47, 48, 53, 54), (46, 47, 54, 55), (40, 46, 55), (40, 55, 39), (55, 54, 41, 39), (54, 53, 42, 41), (53, 52, 43, 42), (52, 51, 44, 43), (51, 45, 44)])
_uv = me_sphere_001.uv_layers.new(name='UVMap')
_uv.uv.foreach_set('vector', [0.0, 0.0, 1.0, 0.0, 1.0, 1.0, 0.0, 0.0, 1.0, 0.0, 1.0, 1.0, 0.0, 1.0, 0.0, 0.0, 1.0, 0.0, 1.0, 1.0, 0.0, 1.0, 0.0, 0.0, 1.0, 0.0, 1.0, 1.0, 0.0, 1.0, 0.0, 0.0, 1.0, 0.0, 1.0, 1.0, 0.0, 1.0, 0.0, 0.0, 1.0, 0.0, 1.0, 1.0, 0.0, 0.0, 1.0, 0.0, 1.0, 1.0, 0.0, 0.0, 1.0, 0.0, 1.0, 1.0, 0.0, 1.0, 0.0, 0.0, 1.0, 0.0, 1.0, 1.0, 0.0, 1.0, 0.0, 0.0, 1.0, 0.0, 1.0, 1.0, 0.0, 1.0, 0.0, 0.0, 1.0, 0.0, 1.0, 1.0, 0.0, 1.0, 0.0, 0.0, 1.0, 0.0, 1.0, 1.0, 0.0, 0.0, 1.0, 0.0, 1.0, 1.0, 0.0, 0.0, 1.0, 0.0, 1.0, 1.0, 0.0, 1.0, 0.0, 0.0, 1.0, 0.0, 1.0, 1.0, 0.0, 1.0, 0.0, 0.0, 1.0, 0.0, 1.0, 1.0, 0.0, 1.0, 0.0, 0.0, 1.0, 0.0, 1.0, 1.0, 0.0, 1.0, 0.0, 0.0, 1.0, 0.0, 1.0, 1.0, 0.0, 0.0, 1.0, 0.0, 1.0, 1.0, 0.0, 1.0, 0.0, 0.0, 1.0, 0.0, 1.0, 1.0, 0.0, 1.0, 0.0, 0.0, 1.0, 0.0, 1.0, 1.0, 0.0, 1.0, 0.0, 0.0, 1.0, 0.0, 1.0, 1.0, 0.0, 1.0, 0.0, 0.0, 1.0, 0.0, 1.0, 1.0, 0.0, 1.0, 0.0, 0.0, 1.0, 0.0, 1.0, 1.0, 0.0, 1.0, 0.0, 0.0, 1.0, 0.0, 1.0, 1.0, 0.0, 1.0, 0.0, 0.0, 1.0, 0.0, 1.0, 1.0, 0.0, 1.0, 0.0, 0.0, 1.0, 0.0, 1.0, 1.0, 0.0, 1.0, 0.0, 0.0, 1.0, 0.0, 1.0, 1.0, 0.0, 1.0, 0.0, 0.0, 1.0, 0.0, 1.0, 1.0, 0.0, 1.0, 0.0, 0.0, 1.0, 0.0, 1.0, 1.0, 0.0, 1.0, 0.0, 0.0, 1.0, 0.0, 1.0, 1.0, 0.0, 1.0, 0.0, 0.0, 1.0, 0.0, 1.0, 1.0, 0.0, 1.0, 0.0, 0.0, 1.0, 0.0, 1.0, 1.0, 0.0, 1.0, 0.0, 0.0, 1.0, 0.0, 1.0, 1.0, 0.0, 1.0, 0.0, 0.0, 1.0, 0.0, 1.0, 1.0, 0.0, 1.0, 0.0, 0.0, 1.0, 0.0, 1.0, 1.0, 0.0, 1.0, 0.0, 0.0, 1.0, 0.0, 1.0, 1.0, 0.0, 1.0, 0.0, 0.0, 1.0, 0.0, 1.0, 1.0, 0.0, 1.0, 0.0, 0.0, 1.0, 0.0, 1.0, 1.0, 0.0, 1.0, 0.0, 0.0, 1.0, 0.0, 1.0, 1.0, 0.0, 1.0, 0.0, 0.0, 1.0, 0.0, 1.0, 1.0, 0.0, 1.0, 0.0, 0.0, 1.0, 0.0, 1.0, 1.0, 0.0, 1.0, 0.0, 0.0, 1.0, 0.0, 1.0, 1.0, 0.0, 0.0, 1.0, 0.0, 1.0, 1.0, 0.0, 1.0, 0.0, 0.0, 1.0, 0.0, 1.0, 1.0, 0.0, 1.0, 0.0, 0.0, 1.0, 0.0, 1.0, 1.0, 0.0, 1.0, 0.0, 0.0, 1.0, 0.0, 1.0, 1.0, 0.0, 1.0, 0.0, 0.0, 1.0, 0.0, 1.0, 1.0, 0.0, 0.0, 1.0, 0.0, 1.0, 1.0, 0.0, 0.0, 1.0, 0.0, 1.0, 1.0, 0.0, 1.0, 0.0, 0.0, 1.0, 0.0, 1.0, 1.0, 0.0, 1.0, 0.0, 0.0, 1.0, 0.0, 1.0, 1.0, 0.0, 1.0, 0.0, 0.0, 1.0, 0.0, 1.0, 1.0, 0.0, 1.0, 0.0, 0.0, 1.0, 0.0, 1.0, 1.0, 0.0, 0.0, 1.0, 0.0, 1.0, 1.0, 0.0, 0.0, 1.0, 0.0, 1.0, 1.0, 0.0, 1.0, 0.0, 0.0, 1.0, 0.0, 1.0, 1.0, 0.0, 1.0, 0.0, 0.0, 1.0, 0.0, 1.0, 1.0, 0.0, 1.0, 0.0, 0.0, 1.0, 0.0, 1.0, 1.0, 0.0, 1.0, 0.0, 0.0, 1.0, 0.0, 1.0, 1.0])
me_sphere_001.use_remesh_preserve_volume = False
me_sphere_001.use_remesh_preserve_attributes = False
me_sphere_001.use_mirror_vertex_groups = False
me_sphere_001.update()
me_sphere = bpy.data.meshes.new('Sphere')
me_sphere.from_pydata([(-0.3062, 0.25, 0.9186), (0.6124, 0.5, 0.6124), (0.6124, 0.5, -0.6124), (0.3536, 0.866, -0.3536), (-4.407e-08, 1.0, -7.149e-08), (-0.3536, 0.866, 0.3536), (-0.6124, 0.5, 0.6124), (-0.7071, 5.212e-08, 0.7071), (-0.6124, -0.5, 0.6124), (-0.3536, -0.866, 0.3536), (1.88e-08, -1.0, 1.027e-07), (0.3536, -0.866, -0.3536), (0.6124, -0.5, -0.6124), (0.7071, -1.776e-07, -0.7071), (0.9186, -0.25, -0.3062), (0.8839, -0.433, 0.1768), (0.6124, -0.5, 0.6124), (0.1768, -0.433, 0.8839), (-0.3062, -0.25, 0.9186), (0.1768, 0.433, 0.8839), (0.8839, 0.433, 0.1768), (0.9186, 0.25, -0.3062), (-0.8335, 0.4373, -1.905), (-0.7506, -2.618e-07, -1.988), (-1.905, 0.4373, -0.8335), (-1.988, -6.09e-08, -0.7506), (-0.8335, -0.4373, -1.905), (-1.06, -0.7575, -1.678), (-1.369, -0.8747, -1.369), (-1.678, -0.7575, -1.06), (-1.905, -0.4373, -0.8335), (-1.678, 0.7575, -1.06), (-1.369, 0.8747, -1.369), (-1.06, 0.7575, -1.678), (-3.07, 0.5572, -3.525), (-2.903, 0.3217, -3.691), (-3.297, 0.6434, -3.297), (-3.525, 0.5572, -3.07), (-3.691, 0.3217, -2.903), (-3.691, -0.3217, -2.903), (-3.752, -2.863e-07, -2.842), (-3.525, -0.5572, -3.07), (-3.297, -0.6434, -3.297), (-3.07, -0.5572, -3.525), (-2.903, -0.3217, -3.691), (-2.842, -4.341e-07, -3.752), (-3.888, 0.1608, -3.1), (-3.866, 0.2786, -3.411), (-3.691, 0.3217, -3.691), (-3.411, 0.2786, -3.866), (-3.1, 0.1608, -3.888), (-3.1, -0.1608, -3.888), (-3.411, -0.2786, -3.866), (-3.691, -0.3217, -3.691), (-3.866, -0.2786, -3.411), (-3.888, -0.1608, -3.1)], [], [(21, 13, 2), (20, 21, 2, 3), (1, 20, 3, 4), (19, 1, 4, 5), (0, 19, 5, 6), (7, 0, 6), (12, 13, 14), (11, 12, 14, 15), (10, 11, 15, 16), (9, 10, 16, 17), (8, 9, 17, 18), (7, 8, 18), (18, 0, 7), (19, 0, 18, 17), (17, 16, 1, 19), (16, 15, 20, 1), (15, 14, 21, 20), (14, 13, 21), (2, 13, 23, 22), (7, 6, 24, 25), (13, 12, 26, 23), (12, 11, 27, 26), (11, 10, 28, 27), (10, 9, 29, 28), (9, 8, 30, 29), (8, 7, 25, 30), (6, 5, 31, 24), (5, 4, 32, 31), (4, 3, 33, 32), (3, 2, 22, 33), (33, 22, 35, 34), (32, 33, 34, 36), (31, 32, 36, 37), (24, 31, 37, 38), (30, 25, 40, 39), (29, 30, 39, 41), (28, 29, 41, 42), (27, 28, 42, 43), (26, 27, 43, 44), (23, 26, 44, 45), (25, 24, 38, 40), (22, 23, 45, 35), (40, 38, 46), (38, 37, 47, 46), (37, 36, 48, 47), (36, 34, 49, 48), (34, 35, 50, 49), (35, 45, 50), (50, 45, 51), (49, 50, 51, 52), (48, 49, 52, 53), (47, 48, 53, 54), (46, 47, 54, 55), (40, 46, 55), (40, 55, 39), (55, 54, 41, 39), (54, 53, 42, 41), (53, 52, 43, 42), (52, 51, 44, 43), (51, 45, 44)])
_uv = me_sphere.uv_layers.new(name='UVMap')
_uv.uv.foreach_set('vector', [0.0, 0.0, 1.0, 0.0, 1.0, 1.0, 0.0, 0.0, 1.0, 0.0, 1.0, 1.0, 0.0, 1.0, 0.0, 0.0, 1.0, 0.0, 1.0, 1.0, 0.0, 1.0, 0.0, 0.0, 1.0, 0.0, 1.0, 1.0, 0.0, 1.0, 0.0, 0.0, 1.0, 0.0, 1.0, 1.0, 0.0, 1.0, 0.0, 0.0, 1.0, 0.0, 1.0, 1.0, 0.0, 0.0, 1.0, 0.0, 1.0, 1.0, 0.0, 0.0, 1.0, 0.0, 1.0, 1.0, 0.0, 1.0, 0.0, 0.0, 1.0, 0.0, 1.0, 1.0, 0.0, 1.0, 0.0, 0.0, 1.0, 0.0, 1.0, 1.0, 0.0, 1.0, 0.0, 0.0, 1.0, 0.0, 1.0, 1.0, 0.0, 1.0, 0.0, 0.0, 1.0, 0.0, 1.0, 1.0, 0.0, 0.0, 1.0, 0.0, 1.0, 1.0, 0.0, 0.0, 1.0, 0.0, 1.0, 1.0, 0.0, 1.0, 0.0, 0.0, 1.0, 0.0, 1.0, 1.0, 0.0, 1.0, 0.0, 0.0, 1.0, 0.0, 1.0, 1.0, 0.0, 1.0, 0.0, 0.0, 1.0, 0.0, 1.0, 1.0, 0.0, 1.0, 0.0, 0.0, 1.0, 0.0, 1.0, 1.0, 0.0, 0.0, 1.0, 0.0, 1.0, 1.0, 0.0, 1.0, 0.0, 0.0, 1.0, 0.0, 1.0, 1.0, 0.0, 1.0, 0.0, 0.0, 1.0, 0.0, 1.0, 1.0, 0.0, 1.0, 0.0, 0.0, 1.0, 0.0, 1.0, 1.0, 0.0, 1.0, 0.0, 0.0, 1.0, 0.0, 1.0, 1.0, 0.0, 1.0, 0.0, 0.0, 1.0, 0.0, 1.0, 1.0, 0.0, 1.0, 0.0, 0.0, 1.0, 0.0, 1.0, 1.0, 0.0, 1.0, 0.0, 0.0, 1.0, 0.0, 1.0, 1.0, 0.0, 1.0, 0.0, 0.0, 1.0, 0.0, 1.0, 1.0, 0.0, 1.0, 0.0, 0.0, 1.0, 0.0, 1.0, 1.0, 0.0, 1.0, 0.0, 0.0, 1.0, 0.0, 1.0, 1.0, 0.0, 1.0, 0.0, 0.0, 1.0, 0.0, 1.0, 1.0, 0.0, 1.0, 0.0, 0.0, 1.0, 0.0, 1.0, 1.0, 0.0, 1.0, 0.0, 0.0, 1.0, 0.0, 1.0, 1.0, 0.0, 1.0, 0.0, 0.0, 1.0, 0.0, 1.0, 1.0, 0.0, 1.0, 0.0, 0.0, 1.0, 0.0, 1.0, 1.0, 0.0, 1.0, 0.0, 0.0, 1.0, 0.0, 1.0, 1.0, 0.0, 1.0, 0.0, 0.0, 1.0, 0.0, 1.0, 1.0, 0.0, 1.0, 0.0, 0.0, 1.0, 0.0, 1.0, 1.0, 0.0, 1.0, 0.0, 0.0, 1.0, 0.0, 1.0, 1.0, 0.0, 1.0, 0.0, 0.0, 1.0, 0.0, 1.0, 1.0, 0.0, 1.0, 0.0, 0.0, 1.0, 0.0, 1.0, 1.0, 0.0, 1.0, 0.0, 0.0, 1.0, 0.0, 1.0, 1.0, 0.0, 1.0, 0.0, 0.0, 1.0, 0.0, 1.0, 1.0, 0.0, 1.0, 0.0, 0.0, 1.0, 0.0, 1.0, 1.0, 0.0, 0.0, 1.0, 0.0, 1.0, 1.0, 0.0, 1.0, 0.0, 0.0, 1.0, 0.0, 1.0, 1.0, 0.0, 1.0, 0.0, 0.0, 1.0, 0.0, 1.0, 1.0, 0.0, 1.0, 0.0, 0.0, 1.0, 0.0, 1.0, 1.0, 0.0, 1.0, 0.0, 0.0, 1.0, 0.0, 1.0, 1.0, 0.0, 0.0, 1.0, 0.0, 1.0, 1.0, 0.0, 0.0, 1.0, 0.0, 1.0, 1.0, 0.0, 1.0, 0.0, 0.0, 1.0, 0.0, 1.0, 1.0, 0.0, 1.0, 0.0, 0.0, 1.0, 0.0, 1.0, 1.0, 0.0, 1.0, 0.0, 0.0, 1.0, 0.0, 1.0, 1.0, 0.0, 1.0, 0.0, 0.0, 1.0, 0.0, 1.0, 1.0, 0.0, 0.0, 1.0, 0.0, 1.0, 1.0, 0.0, 0.0, 1.0, 0.0, 1.0, 1.0, 0.0, 1.0, 0.0, 0.0, 1.0, 0.0, 1.0, 1.0, 0.0, 1.0, 0.0, 0.0, 1.0, 0.0, 1.0, 1.0, 0.0, 1.0, 0.0, 0.0, 1.0, 0.0, 1.0, 1.0, 0.0, 1.0, 0.0, 0.0, 1.0, 0.0, 1.0, 1.0])
me_sphere.use_remesh_preserve_volume = False
me_sphere.use_remesh_preserve_attributes = False
me_sphere.use_mirror_vertex_groups = False
me_sphere.update()
me_cube_010 = bpy.data.meshes.new('Cube.010')
me_cube_010.from_pydata([(1.0, 1.0, -1.0), (1.0, -1.0, -1.0), (-1.0, -1.0, -1.0), (-1.0, 1.0, -1.0), (1.0, 1.0, 0.2235), (1.0, -1.0, 0.2235), (-1.0, -1.0, 0.2235), (-1.0, 1.0, 0.2235)], [], [(0, 1, 2, 3), (4, 7, 6, 5), (0, 4, 5, 1), (1, 5, 6, 2), (2, 6, 7, 3), (4, 0, 3, 7)])
_uv = me_cube_010.uv_layers.new(name='UVMap')
_uv.uv.foreach_set('vector', [0.0, 0.0, 1.0, 0.0, 1.0, 1.0, 0.0, 1.0, 0.0, 0.0, 1.0, 0.0, 1.0, 1.0, 0.0, 1.0, 0.0, 0.0, 1.0, 0.0, 1.0, 1.0, 0.0, 1.0, 0.0, 0.0, 1.0, 0.0, 1.0, 1.0, 0.0, 1.0, 0.0, 0.0, 1.0, 0.0, 1.0, 1.0, 0.0, 1.0, 0.0, 0.0, 1.0, 0.0, 1.0, 1.0, 0.0, 1.0])
me_cube_010.use_remesh_preserve_volume = False
me_cube_010.use_remesh_preserve_attributes = False
me_cube_010.use_mirror_vertex_groups = False
me_cube_010.update()
me_cube_009 = bpy.data.meshes.new('Cube.009')
me_cube_009.from_pydata([(1.0, 1.0, -1.0), (1.0, -1.0, -1.0), (-1.0, -1.0, -1.0), (-1.0, 1.0, -1.0), (1.0, 1.0, 0.2235), (1.0, -1.0, 0.2235), (-1.0, -1.0, 0.2235), (-1.0, 1.0, 0.2235)], [], [(0, 1, 2, 3), (4, 7, 6, 5), (0, 4, 5, 1), (1, 5, 6, 2), (2, 6, 7, 3), (4, 0, 3, 7)])
_uv = me_cube_009.uv_layers.new(name='UVMap')
_uv.uv.foreach_set('vector', [0.0, 0.0, 1.0, 0.0, 1.0, 1.0, 0.0, 1.0, 0.0, 0.0, 1.0, 0.0, 1.0, 1.0, 0.0, 1.0, 0.0, 0.0, 1.0, 0.0, 1.0, 1.0, 0.0, 1.0, 0.0, 0.0, 1.0, 0.0, 1.0, 1.0, 0.0, 1.0, 0.0, 0.0, 1.0, 0.0, 1.0, 1.0, 0.0, 1.0, 0.0, 0.0, 1.0, 0.0, 1.0, 1.0, 0.0, 1.0])
me_cube_009.use_remesh_preserve_volume = False
me_cube_009.use_remesh_preserve_attributes = False
me_cube_009.use_mirror_vertex_groups = False
me_cube_009.update()
me_cube_008 = bpy.data.meshes.new('Cube.008')
me_cube_008.from_pydata([(1.0, 1.0, -1.0), (1.0, -1.0, -1.0), (-1.0, -1.0, -1.0), (-1.0, 1.0, -1.0), (1.0, 1.0, 0.2235), (1.0, -1.0, 0.2235), (-1.0, -1.0, 0.2235), (-1.0, 1.0, 0.2235)], [], [(0, 1, 2, 3), (4, 7, 6, 5), (0, 4, 5, 1), (1, 5, 6, 2), (2, 6, 7, 3), (4, 0, 3, 7)])
_uv = me_cube_008.uv_layers.new(name='UVMap')
_uv.uv.foreach_set('vector', [0.0, 0.0, 1.0, 0.0, 1.0, 1.0, 0.0, 1.0, 0.0, 0.0, 1.0, 0.0, 1.0, 1.0, 0.0, 1.0, 0.0, 0.0, 1.0, 0.0, 1.0, 1.0, 0.0, 1.0, 0.0, 0.0, 1.0, 0.0, 1.0, 1.0, 0.0, 1.0, 0.0, 0.0, 1.0, 0.0, 1.0, 1.0, 0.0, 1.0, 0.0, 0.0, 1.0, 0.0, 1.0, 1.0, 0.0, 1.0])
me_cube_008.use_remesh_preserve_volume = False
me_cube_008.use_remesh_preserve_attributes = False
me_cube_008.use_mirror_vertex_groups = False
me_cube_008.update()
me_cube_007 = bpy.data.meshes.new('Cube.007')
me_cube_007.from_pydata([(1.0, 1.0, -1.0), (1.0, -1.0, -1.0), (-1.0, -1.0, -1.0), (-1.0, 1.0, -1.0), (1.0, 1.0, 1.0), (1.0, -1.0, 1.0), (-1.0, -1.0, 1.0), (-1.0, 1.0, 1.0)], [], [(0, 1, 2, 3), (4, 7, 6, 5), (0, 4, 5, 1), (1, 5, 6, 2), (2, 6, 7, 3), (4, 0, 3, 7)])
_uv = me_cube_007.uv_layers.new(name='UVMap')
_uv.uv.foreach_set('vector', [0.0, 0.0, 1.0, 0.0, 1.0, 1.0, 0.0, 1.0, 0.0, 0.0, 1.0, 0.0, 1.0, 1.0, 0.0, 1.0, 0.0, 0.0, 1.0, 0.0, 1.0, 1.0, 0.0, 1.0, 0.0, 0.0, 1.0, 0.0, 1.0, 1.0, 0.0, 1.0, 0.0, 0.0, 1.0, 0.0, 1.0, 1.0, 0.0, 1.0, 0.0, 0.0, 1.0, 0.0, 1.0, 1.0, 0.0, 1.0])
me_cube_007.materials.append(mat_material)
me_cube_007.use_remesh_preserve_volume = False
me_cube_007.use_remesh_preserve_attributes = False
me_cube_007.use_mirror_vertex_groups = False
me_cube_007.update()
me_cube_006 = bpy.data.meshes.new('Cube.006')
me_cube_006.from_pydata([(1.0, 1.0, -1.0), (1.0, -1.0, -1.0), (-1.0, -1.0, -1.0), (-1.0, 1.0, -1.0), (1.0, 1.0, 1.0), (1.0, -1.0, 1.0), (-1.0, -1.0, 1.0), (-1.0, 1.0, 1.0)], [], [(0, 1, 2, 3), (4, 7, 6, 5), (0, 4, 5, 1), (1, 5, 6, 2), (2, 6, 7, 3), (4, 0, 3, 7)])
_uv = me_cube_006.uv_layers.new(name='UVMap')
_uv.uv.foreach_set('vector', [0.0, 0.0, 1.0, 0.0, 1.0, 1.0, 0.0, 1.0, 0.0, 0.0, 1.0, 0.0, 1.0, 1.0, 0.0, 1.0, 0.0, 0.0, 1.0, 0.0, 1.0, 1.0, 0.0, 1.0, 0.0, 0.0, 1.0, 0.0, 1.0, 1.0, 0.0, 1.0, 0.0, 0.0, 1.0, 0.0, 1.0, 1.0, 0.0, 1.0, 0.0, 0.0, 1.0, 0.0, 1.0, 1.0, 0.0, 1.0])
me_cube_006.materials.append(mat_material)
me_cube_006.use_remesh_preserve_volume = False
me_cube_006.use_remesh_preserve_attributes = False
me_cube_006.use_mirror_vertex_groups = False
me_cube_006.update()
me_cube_005 = bpy.data.meshes.new('Cube.005')
me_cube_005.from_pydata([(1.196, 0.7765, -0.7934), (1.196, -0.4667, -0.5008), (-1.196, -0.4667, -0.5008), (-1.196, 0.7765, -0.7934), (1.196, 0.7765, 1.0), (1.196, -0.9142, 1.052), (-1.196, -0.9142, 1.052), (-1.196, 0.7765, 1.0), (1.196, -0.3846, 1.185), (-1.196, -0.3846, 1.185)], [], [(0, 1, 2, 3), (1, 5, 6, 2), (4, 0, 3, 7), (7, 9, 8, 4), (9, 6, 5, 8), (1, 0, 8), (8, 0, 4), (8, 5, 1), (9, 3, 2), (6, 9, 2), (9, 7, 3)])
_uv = me_cube_005.uv_layers.new(name='UVMap')
_uv.uv.foreach_set('vector', [0.0, 0.0, 1.0, 0.0, 1.0, 1.0, 0.0, 1.0, 0.0, 0.0, 1.0, 0.0, 1.0, 1.0, 0.0, 1.0, 0.0, 0.0, 1.0, 0.0, 1.0, 1.0, 0.0, 1.0, 0.0, 0.0, 1.0, 0.0, 1.0, 1.0, 0.0, 1.0, 0.0, 0.0, 1.0, 0.0, 1.0, 1.0, 0.0, 1.0, 0.0, 0.0, 1.0, 0.0, 1.0, 1.0, 0.0, 0.0, 1.0, 0.0, 1.0, 1.0, 0.0, 0.0, 1.0, 0.0, 1.0, 1.0, 0.0, 0.0, 1.0, 0.0, 1.0, 1.0, 0.0, 0.0, 1.0, 0.0, 1.0, 1.0, 0.0, 0.0, 1.0, 0.0, 1.0, 1.0])
me_cube_005.materials.append(mat_material)
me_cube_005.use_remesh_preserve_volume = False
me_cube_005.use_remesh_preserve_attributes = False
me_cube_005.use_mirror_vertex_groups = False
me_cube_005.update()
me_cube_004 = bpy.data.meshes.new('Cube.004')
me_cube_004.from_pydata([(1.196, 0.7765, -0.7934), (1.196, -0.4667, -0.5008), (-1.196, -0.4667, -0.5008), (-1.196, 0.7765, -0.7934), (1.196, 0.7765, 1.0), (1.196, -0.9142, 1.052), (-1.196, -0.9142, 1.052), (-1.196, 0.7765, 1.0), (1.196, -0.3846, 1.185), (-1.196, -0.3846, 1.185)], [], [(0, 1, 2, 3), (1, 5, 6, 2), (4, 0, 3, 7), (7, 9, 8, 4), (9, 6, 5, 8), (1, 0, 8), (8, 0, 4), (8, 5, 1), (9, 3, 2), (6, 9, 2), (9, 7, 3)])
_uv = me_cube_004.uv_layers.new(name='UVMap')
_uv.uv.foreach_set('vector', [0.0, 0.0, 1.0, 0.0, 1.0, 1.0, 0.0, 1.0, 0.0, 0.0, 1.0, 0.0, 1.0, 1.0, 0.0, 1.0, 0.0, 0.0, 1.0, 0.0, 1.0, 1.0, 0.0, 1.0, 0.0, 0.0, 1.0, 0.0, 1.0, 1.0, 0.0, 1.0, 0.0, 0.0, 1.0, 0.0, 1.0, 1.0, 0.0, 1.0, 0.0, 0.0, 1.0, 0.0, 1.0, 1.0, 0.0, 0.0, 1.0, 0.0, 1.0, 1.0, 0.0, 0.0, 1.0, 0.0, 1.0, 1.0, 0.0, 0.0, 1.0, 0.0, 1.0, 1.0, 0.0, 0.0, 1.0, 0.0, 1.0, 1.0, 0.0, 0.0, 1.0, 0.0, 1.0, 1.0])
me_cube_004.materials.append(mat_material)
me_cube_004.use_remesh_preserve_volume = False
me_cube_004.use_remesh_preserve_attributes = False
me_cube_004.use_mirror_vertex_groups = False
me_cube_004.update()
me_cube_003 = bpy.data.meshes.new('Cube.003')
me_cube_003.from_pydata([(1.0, 1.0, -1.0), (1.0, -1.0, -1.0), (-1.0, -1.0, -1.0), (-1.0, 1.0, -1.0), (1.0, 1.0, 1.0), (1.0, -1.0, 1.0), (-1.0, -1.0, 1.0), (-1.0, 1.0, 1.0)], [], [(0, 1, 2, 3), (4, 7, 6, 5), (0, 4, 5, 1), (1, 5, 6, 2), (2, 6, 7, 3), (4, 0, 3, 7)])
_uv = me_cube_003.uv_layers.new(name='UVMap')
_uv.uv.foreach_set('vector', [0.0, 0.0, 1.0, 0.0, 1.0, 1.0, 0.0, 1.0, 0.0, 0.0, 1.0, 0.0, 1.0, 1.0, 0.0, 1.0, 0.0, 0.0, 1.0, 0.0, 1.0, 1.0, 0.0, 1.0, 0.0, 0.0, 1.0, 0.0, 1.0, 1.0, 0.0, 1.0, 0.0, 0.0, 1.0, 0.0, 1.0, 1.0, 0.0, 1.0, 0.0, 0.0, 1.0, 0.0, 1.0, 1.0, 0.0, 1.0])
me_cube_003.materials.append(mat_material)
me_cube_003.use_remesh_preserve_volume = False
me_cube_003.use_remesh_preserve_attributes = False
me_cube_003.use_mirror_vertex_groups = False
me_cube_003.update()
me_cube = bpy.data.meshes.new('Cube')
me_cube.from_pydata([(1.0, 1.0, -1.0), (1.0, -1.0, -1.0), (-1.0, -1.0, -1.0), (-1.0, 1.0, -1.0), (1.0, 1.0, 1.0), (1.0, -1.0, 1.0), (-1.0, -1.0, 1.0), (-1.0, 1.0, 1.0)], [], [(0, 1, 2, 3), (4, 7, 6, 5), (0, 4, 5, 1), (1, 5, 6, 2), (2, 6, 7, 3), (4, 0, 3, 7)])
_uv = me_cube.uv_layers.new(name='UVMap')
_uv.uv.foreach_set('vector', [0.0, 0.0, 1.0, 0.0, 1.0, 1.0, 0.0, 1.0, 0.0, 0.0, 1.0, 0.0, 1.0, 1.0, 0.0, 1.0, 0.0, 0.0, 1.0, 0.0, 1.0, 1.0, 0.0, 1.0, 0.0, 0.0, 1.0, 0.0, 1.0, 1.0, 0.0, 1.0, 0.0, 0.0, 1.0, 0.0, 1.0, 1.0, 0.0, 1.0, 0.0, 0.0, 1.0, 0.0, 1.0, 1.0, 0.0, 1.0])
me_cube.materials.append(mat_material)
me_cube.use_remesh_preserve_volume = False
me_cube.use_remesh_preserve_attributes = False
me_cube.use_mirror_vertex_groups = False
me_cube.update()
arm_armature = bpy.data.armatures.new('Armature')  # bones are not reproduced

# ---- objects
ob_lamp_003 = bpy.data.objects.new('Lamp.003', light_lamp_003)
ob_lamp_002 = bpy.data.objects.new('Lamp.002', light_lamp_002)
ob_armature = bpy.data.objects.new('Armature', arm_armature)
ob_sword = bpy.data.objects.new('sword', me_cube_014)
ob_head = bpy.data.objects.new('head', me_sphere_004)
ob_neck = bpy.data.objects.new('neck', me_cube_013)
ob_left_uper_arm = bpy.data.objects.new('left uper arm', me_sphere_003)
ob_left_lower_arm = bpy.data.objects.new('left lower arm', me_sphere_002)
ob_left_hand = bpy.data.objects.new('left hand', me_cube_012)
ob_right_hand = bpy.data.objects.new('right hand', me_cube_011)
ob_right_lower_arm = bpy.data.objects.new('right lower arm', me_sphere_001)
ob_right_uper_arm = bpy.data.objects.new('right uper arm', me_sphere)
ob_chest = bpy.data.objects.new('chest', me_cube_010)
ob_uper_torso = bpy.data.objects.new('uper torso', me_cube_009)
ob_lower_torso = bpy.data.objects.new('lower torso', me_cube_008)
ob_right_uper_leg = bpy.data.objects.new('right uper leg', me_cube_007)
ob_right_lower_leg = bpy.data.objects.new('right lower leg', me_cube_006)
ob_right_foot = bpy.data.objects.new('right foot', me_cube_005)
ob_left_foot = bpy.data.objects.new('left foot', me_cube_004)
ob_left_lower_leg = bpy.data.objects.new('left lower leg', me_cube_003)
ob_left_uper_leg = bpy.data.objects.new('left uper leg', me_cube)
ob_lamp_001 = bpy.data.objects.new('Lamp.001', light_lamp_001)
ob_lamp = bpy.data.objects.new('Lamp', light_lamp)
ob_camera = bpy.data.objects.new('Camera', cam_camera)

# ---- transforms, parenting, visibility, modifiers, constraints
ob_lamp_003.location = (-2.501, 21.11, 31.95)
ob_lamp_003.rotation_euler = (0.6503, 0.05522, 1.866)
ob_lamp_003.lock_rotations_4d = False
ob_lamp_003.empty_display_type = 'ARROWS'
ob_lamp_003.color = (0.0, 0.0, 0.0, 0.0)
ob_lamp_003.lineart.crease_threshold = 0.0
ob_lamp_002.location = (13.21, -18.27, 0.02164)
ob_lamp_002.rotation_euler = (0.6503, 0.05522, 1.866)
ob_lamp_002.lock_rotations_4d = False
ob_lamp_002.empty_display_type = 'ARROWS'
ob_lamp_002.color = (0.0, 0.0, 0.0, 0.0)
ob_lamp_002.lineart.crease_threshold = 0.0
ob_armature.location = (0.0, 0.0, 0.44)
ob_armature.lineart.crease_threshold = 0.0
ob_sword.parent = ob_armature
ob_sword.matrix_parent_inverse = Matrix(((1.0, 0.0, 0.0, 0.0), (0.0, 1.0, 0.0, 0.0), (0.0, 0.0, 1.0, -0.44), (0.0, 0.0, 0.0, 1.0)))
ob_sword.location = (-5.96e-08, 0.644, 1.616)
ob_sword.rotation_euler = (-6.629e-15, -0.5236, 6.153e-15)
ob_sword.scale = (0.1289, 0.1289, 1.399)
ob_sword.lineart.crease_threshold = 0.0
_vg = ob_sword.vertex_groups.new(name='lower torso')
_vg = ob_sword.vertex_groups.new(name='uper torso')
_vg = ob_sword.vertex_groups.new(name='chest')
_vg = ob_sword.vertex_groups.new(name='neck')
_vg = ob_sword.vertex_groups.new(name='head')
_vg = ob_sword.vertex_groups.new(name='left sholder')
_vg = ob_sword.vertex_groups.new(name='left uper arm')
_vg = ob_sword.vertex_groups.new(name='left lower arm')
_vg = ob_sword.vertex_groups.new(name='left hand')
_vg = ob_sword.vertex_groups.new(name='right shloder')
_vg = ob_sword.vertex_groups.new(name='right uper arm')
_vg = ob_sword.vertex_groups.new(name='right lower arm')
_vg = ob_sword.vertex_groups.new(name='right hand')
_vg = ob_sword.vertex_groups.new(name='sword')
_vg.add([0, 1, 2, 3, 4, 5, 6, 7, 8, 9, 10, 11, 12, 13, 14, 15, 16, 17, 18, 19, 20, 21, 22, 23], 1.0, 'REPLACE')
_vg = ob_sword.vertex_groups.new(name='left none')
_vg = ob_sword.vertex_groups.new(name='left uper leg')
_vg = ob_sword.vertex_groups.new(name='left lower leg')
_vg = ob_sword.vertex_groups.new(name='left foot')
_vg = ob_sword.vertex_groups.new(name='right none')
_vg = ob_sword.vertex_groups.new(name='right uper leg')
_vg = ob_sword.vertex_groups.new(name='right lower leg')
_vg = ob_sword.vertex_groups.new(name='right foot')
_m = ob_sword.modifiers.new('Armature', 'ARMATURE')
_m.object = ob_armature
_m.use_bone_envelopes = True
ob_head.parent = ob_armature
ob_head.matrix_parent_inverse = Matrix(((1.0, 0.0, 0.0, 0.0), (0.0, 1.0, 0.0, 0.0), (0.0, 0.0, 1.0, -0.44), (0.0, 0.0, 0.0, 1.0)))
ob_head.location = (-3.725e-08, -5.96e-08, 4.199)
ob_head.lineart.crease_threshold = 0.0
_vg = ob_head.vertex_groups.new(name='lower torso')
_vg = ob_head.vertex_groups.new(name='uper torso')
_vg = ob_head.vertex_groups.new(name='chest')
_vg = ob_head.vertex_groups.new(name='neck')
_vg = ob_head.vertex_groups.new(name='head')
_vg.add([0, 1, 2, 3, 4, 5, 6, 7, 8, 9, 10, 11, 12, 13, 14, 15, 16, 17, 18, 19, 20, 21, 22, 23, 24, 25, 26, 27, 28, 29, 30, 31], 1.0, 'REPLACE')
_vg = ob_head.vertex_groups.new(name='left sholder')
_vg = ob_head.vertex_groups.new(name='left uper arm')
_vg = ob_head.vertex_groups.new(name='left lower arm')
_vg = ob_head.vertex_groups.new(name='left hand')
_vg = ob_head.vertex_groups.new(name='right shloder')
_vg = ob_head.vertex_groups.new(name='right uper arm')
_vg = ob_head.vertex_groups.new(name='right lower arm')
_vg = ob_head.vertex_groups.new(name='right hand')
_vg = ob_head.vertex_groups.new(name='sword')
_vg = ob_head.vertex_groups.new(name='left none')
_vg = ob_head.vertex_groups.new(name='left uper leg')
_vg = ob_head.vertex_groups.new(name='left lower leg')
_vg = ob_head.vertex_groups.new(name='left foot')
_vg = ob_head.vertex_groups.new(name='right none')
_vg = ob_head.vertex_groups.new(name='right uper leg')
_vg = ob_head.vertex_groups.new(name='right lower leg')
_vg = ob_head.vertex_groups.new(name='right foot')
_m = ob_head.modifiers.new('Armature', 'ARMATURE')
_m.object = ob_armature
_m.use_bone_envelopes = True
ob_neck.parent = ob_armature
ob_neck.matrix_parent_inverse = Matrix(((1.0, 0.0, 0.0, 0.0), (0.0, 1.0, 0.0, 0.0), (0.0, 0.0, 1.0, -0.44), (0.0, 0.0, 0.0, 1.0)))
ob_neck.location = (0.0, 0.0, 3.126)
ob_neck.scale = (0.3109, 0.2557, 0.3109)
ob_neck.lineart.crease_threshold = 0.0
_vg = ob_neck.vertex_groups.new(name='lower torso')
_vg = ob_neck.vertex_groups.new(name='uper torso')
_vg = ob_neck.vertex_groups.new(name='chest')
_vg = ob_neck.vertex_groups.new(name='neck')
_vg.add([0, 1, 2, 3, 4, 5, 6, 7, 8, 9, 10, 11], 1.0, 'REPLACE')
_vg = ob_neck.vertex_groups.new(name='head')
_vg = ob_neck.vertex_groups.new(name='left sholder')
_vg = ob_neck.vertex_groups.new(name='left uper arm')
_vg = ob_neck.vertex_groups.new(name='left lower arm')
_vg = ob_neck.vertex_groups.new(name='left hand')
_vg = ob_neck.vertex_groups.new(name='right shloder')
_vg = ob_neck.vertex_groups.new(name='right uper arm')
_vg = ob_neck.vertex_groups.new(name='right lower arm')
_vg = ob_neck.vertex_groups.new(name='right hand')
_vg = ob_neck.vertex_groups.new(name='sword')
_vg = ob_neck.vertex_groups.new(name='left none')
_vg = ob_neck.vertex_groups.new(name='left uper leg')
_vg = ob_neck.vertex_groups.new(name='left lower leg')
_vg = ob_neck.vertex_groups.new(name='left foot')
_vg = ob_neck.vertex_groups.new(name='right none')
_vg = ob_neck.vertex_groups.new(name='right uper leg')
_vg = ob_neck.vertex_groups.new(name='right lower leg')
_vg = ob_neck.vertex_groups.new(name='right foot')
_m = ob_neck.modifiers.new('Armature', 'ARMATURE')
_m.object = ob_armature
_m.use_bone_envelopes = True
ob_left_uper_arm.parent = ob_armature
ob_left_uper_arm.matrix_parent_inverse = Matrix(((1.0, 0.0, 0.0, 0.0), (0.0, 1.0, 0.0, 0.0), (0.0, 0.0, 1.0, -0.44), (0.0, 0.0, 0.0, 1.0)))
ob_left_uper_arm.location = (0.7218, 9.686e-08, 2.441)
ob_left_uper_arm.scale = (-0.2768, 0.2768, 0.2768)
ob_left_uper_arm.lineart.crease_threshold = 0.0
_vg = ob_left_uper_arm.vertex_groups.new(name='lower torso')
_vg = ob_left_uper_arm.vertex_groups.new(name='uper torso')
_vg = ob_left_uper_arm.vertex_groups.new(name='chest')
_vg = ob_left_uper_arm.vertex_groups.new(name='neck')
_vg = ob_left_uper_arm.vertex_groups.new(name='head')
_vg = ob_left_uper_arm.vertex_groups.new(name='left sholder')
_vg = ob_left_uper_arm.vertex_groups.new(name='left uper arm')
_vg.add([0, 1, 2, 3, 4, 5, 6, 7, 8, 9, 10, 11, 12, 13, 14, 15, 16, 17, 18, 19, 20, 21, 22, 23, 24, 25, 26, 27, 28, 29, 30, 31, 32, 33, 34, 35, 36, 37, 38, 39, 40, 41, 42, 43, 44, 45, 46, 47, 48, 49, 50, 51, 52, 53, 54, 55], 1.0, 'REPLACE')
_vg = ob_left_uper_arm.vertex_groups.new(name='left lower arm')
_vg = ob_left_uper_arm.vertex_groups.new(name='left hand')
_vg = ob_left_uper_arm.vertex_groups.new(name='right shloder')
_vg = ob_left_uper_arm.vertex_groups.new(name='right uper arm')
_vg = ob_left_uper_arm.vertex_groups.new(name='right lower arm')
_vg = ob_left_uper_arm.vertex_groups.new(name='right hand')
_vg = ob_left_uper_arm.vertex_groups.new(name='sword')
_vg = ob_left_uper_arm.vertex_groups.new(name='left none')
_vg = ob_left_uper_arm.vertex_groups.new(name='left uper leg')
_vg = ob_left_uper_arm.vertex_groups.new(name='left lower leg')
_vg = ob_left_uper_arm.vertex_groups.new(name='left foot')
_vg = ob_left_uper_arm.vertex_groups.new(name='right none')
_vg = ob_left_uper_arm.vertex_groups.new(name='right uper leg')
_vg = ob_left_uper_arm.vertex_groups.new(name='right lower leg')
_vg = ob_left_uper_arm.vertex_groups.new(name='right foot')
_m = ob_left_uper_arm.modifiers.new('Armature', 'ARMATURE')
_m.object = ob_armature
_m.use_bone_envelopes = True
ob_left_lower_arm.parent = ob_armature
ob_left_lower_arm.matrix_parent_inverse = Matrix(((1.0, 0.0, 0.0, 0.0), (0.0, 1.0, 0.0, 0.0), (0.0, 0.0, 1.0, -0.44), (0.0, 0.0, 0.0, 1.0)))
ob_left_lower_arm.location = (1.733, 2.744e-07, 1.415)
ob_left_lower_arm.scale = (-0.2305, 0.2305, 0.2305)
ob_left_lower_arm.lineart.crease_threshold = 0.0
_vg = ob_left_lower_arm.vertex_groups.new(name='lower torso')
_vg = ob_left_lower_arm.vertex_groups.new(name='uper torso')
_vg = ob_left_lower_arm.vertex_groups.new(name='chest')
_vg = ob_left_lower_arm.vertex_groups.new(name='neck')
_vg = ob_left_lower_arm.vertex_groups.new(name='head')
_vg = ob_left_lower_arm.vertex_groups.new(name='left sholder')
_vg = ob_left_lower_arm.vertex_groups.new(name='left uper arm')
_vg = ob_left_lower_arm.vertex_groups.new(name='left lower arm')
_vg.add([0, 1, 2, 3, 4, 5, 6, 7, 8, 9, 10, 11, 12, 13, 14, 15, 16, 17, 18, 19, 20, 21, 22, 23, 24, 25, 26, 27, 28, 29, 30, 31, 32, 33, 34, 35, 36, 37, 38, 39, 40, 41, 42, 43, 44, 45, 46, 47, 48, 49, 50, 51, 52, 53, 54, 55], 1.0, 'REPLACE')
_vg = ob_left_lower_arm.vertex_groups.new(name='left hand')
_vg = ob_left_lower_arm.vertex_groups.new(name='right shloder')
_vg = ob_left_lower_arm.vertex_groups.new(name='right uper arm')
_vg = ob_left_lower_arm.vertex_groups.new(name='right lower arm')
_vg = ob_left_lower_arm.vertex_groups.new(name='right hand')
_vg = ob_left_lower_arm.vertex_groups.new(name='sword')
_vg = ob_left_lower_arm.vertex_groups.new(name='left none')
_vg = ob_left_lower_arm.vertex_groups.new(name='left uper leg')
_vg = ob_left_lower_arm.vertex_groups.new(name='left lower leg')
_vg = ob_left_lower_arm.vertex_groups.new(name='left foot')
_vg = ob_left_lower_arm.vertex_groups.new(name='right none')
_vg = ob_left_lower_arm.vertex_groups.new(name='right uper leg')
_vg = ob_left_lower_arm.vertex_groups.new(name='right lower leg')
_vg = ob_left_lower_arm.vertex_groups.new(name='right foot')
_m = ob_left_lower_arm.modifiers.new('Armature', 'ARMATURE')
_m.object = ob_armature
_m.use_bone_envelopes = True
ob_left_hand.parent = ob_armature
ob_left_hand.matrix_parent_inverse = Matrix(((1.0, 0.0, 0.0, 0.0), (0.0, 1.0, 0.0, 0.0), (0.0, 0.0, 1.0, -0.44), (0.0, 0.0, 0.0, 1.0)))
ob_left_hand.location = (2.619, 2.139e-07, 0.5382)
ob_left_hand.rotation_euler = (-1.9e-07, 2.356, 5.565e-08)
ob_left_hand.scale = (-0.1463, 0.2116, -0.2116)
ob_left_hand.lineart.crease_threshold = 0.0
_vg = ob_left_hand.vertex_groups.new(name='lower torso')
_vg = ob_left_hand.vertex_groups.new(name='uper torso')
_vg = ob_left_hand.vertex_groups.new(name='chest')
_vg = ob_left_hand.vertex_groups.new(name='neck')
_vg = ob_left_hand.vertex_groups.new(name='head')
_vg = ob_left_hand.vertex_groups.new(name='left sholder')
_vg = ob_left_hand.vertex_groups.new(name='left uper arm')
_vg = ob_left_hand.vertex_groups.new(name='left lower arm')
_vg = ob_left_hand.vertex_groups.new(name='left hand')
_vg.add([0, 1, 2, 3, 4, 5, 6, 7], 1.0, 'REPLACE')
_vg = ob_left_hand.vertex_groups.new(name='right shloder')
_vg = ob_left_hand.vertex_groups.new(name='right uper arm')
_vg = ob_left_hand.vertex_groups.new(name='right lower arm')
_vg = ob_left_hand.vertex_groups.new(name='right hand')
_vg = ob_left_hand.vertex_groups.new(name='sword')
_vg = ob_left_hand.vertex_groups.new(name='left none')
_vg = ob_left_hand.vertex_groups.new(name='left uper leg')
_vg = ob_left_hand.vertex_groups.new(name='left lower leg')
_vg = ob_left_hand.vertex_groups.new(name='left foot')
_vg = ob_left_hand.vertex_groups.new(name='right none')
_vg = ob_left_hand.vertex_groups.new(name='right uper leg')
_vg = ob_left_hand.vertex_groups.new(name='right lower leg')
_vg = ob_left_hand.vertex_groups.new(name='right foot')
_m = ob_left_hand.modifiers.new('Armature', 'ARMATURE')
_m.object = ob_armature
_m.use_bone_envelopes = True
ob_right_hand.parent = ob_armature
ob_right_hand.matrix_parent_inverse = Matrix(((1.0, 0.0, 0.0, 0.0), (0.0, 1.0, 0.0, 0.0), (0.0, 0.0, 1.0, -0.44), (0.0, 0.0, 0.0, 1.0)))
ob_right_hand.location = (-2.619, 2.139e-07, 0.5382)
ob_right_hand.rotation_euler = (-7.871e-08, 0.7854, -5.565e-08)
ob_right_hand.scale = (0.1463, 0.2116, 0.2116)
ob_right_hand.lineart.crease_threshold = 0.0
_vg = ob_right_hand.vertex_groups.new(name='lower torso')
_vg = ob_right_hand.vertex_groups.new(name='uper torso')
_vg = ob_right_hand.vertex_groups.new(name='chest')
_vg = ob_right_hand.vertex_groups.new(name='neck')
_vg = ob_right_hand.vertex_groups.new(name='head')
_vg = ob_right_hand.vertex_groups.new(name='left sholder')
_vg = ob_right_hand.vertex_groups.new(name='left uper arm')
_vg = ob_right_hand.vertex_groups.new(name='left lower arm')
_vg = ob_right_hand.vertex_groups.new(name='left hand')
_vg = ob_right_hand.vertex_groups.new(name='right shloder')
_vg = ob_right_hand.vertex_groups.new(name='right uper arm')
_vg = ob_right_hand.vertex_groups.new(name='right lower arm')
_vg = ob_right_hand.vertex_groups.new(name='right hand')
_vg.add([0, 1, 2, 3, 4, 5, 6, 7], 1.0, 'REPLACE')
_vg = ob_right_hand.vertex_groups.new(name='sword')
_vg = ob_right_hand.vertex_groups.new(name='left none')
_vg = ob_right_hand.vertex_groups.new(name='left uper leg')
_vg = ob_right_hand.vertex_groups.new(name='left lower leg')
_vg = ob_right_hand.vertex_groups.new(name='left foot')
_vg = ob_right_hand.vertex_groups.new(name='right none')
_vg = ob_right_hand.vertex_groups.new(name='right uper leg')
_vg = ob_right_hand.vertex_groups.new(name='right lower leg')
_vg = ob_right_hand.vertex_groups.new(name='right foot')
_m = ob_right_hand.modifiers.new('Armature', 'ARMATURE')
_m.object = ob_armature
_m.use_bone_envelopes = True
ob_right_lower_arm.parent = ob_armature
ob_right_lower_arm.matrix_parent_inverse = Matrix(((1.0, 0.0, 0.0, 0.0), (0.0, 1.0, 0.0, 0.0), (0.0, 0.0, 1.0, -0.44), (0.0, 0.0, 0.0, 1.0)))
ob_right_lower_arm.location = (-1.733, 2.744e-07, 1.415)
ob_right_lower_arm.scale = (0.2305, 0.2305, 0.2305)
ob_right_lower_arm.lineart.crease_threshold = 0.0
_vg = ob_right_lower_arm.vertex_groups.new(name='lower torso')
_vg = ob_right_lower_arm.vertex_groups.new(name='uper torso')
_vg = ob_right_lower_arm.vertex_groups.new(name='chest')
_vg = ob_right_lower_arm.vertex_groups.new(name='neck')
_vg = ob_right_lower_arm.vertex_groups.new(name='head')
_vg = ob_right_lower_arm.vertex_groups.new(name='left sholder')
_vg = ob_right_lower_arm.vertex_groups.new(name='left uper arm')
_vg = ob_right_lower_arm.vertex_groups.new(name='left lower arm')
_vg = ob_right_lower_arm.vertex_groups.new(name='left hand')
_vg = ob_right_lower_arm.vertex_groups.new(name='right shloder')
_vg = ob_right_lower_arm.vertex_groups.new(name='right uper arm')
_vg = ob_right_lower_arm.vertex_groups.new(name='right lower arm')
_vg.add([0, 1, 2, 3, 4, 5, 6, 7, 8, 9, 10, 11, 12, 13, 14, 15, 16, 17, 18, 19, 20, 21, 22, 23, 24, 25, 26, 27, 28, 29, 30, 31, 32, 33, 34, 35, 36, 37, 38, 39, 40, 41, 42, 43, 44, 45, 46, 47, 48, 49, 50, 51, 52, 53, 54, 55], 1.0, 'REPLACE')
_vg = ob_right_lower_arm.vertex_groups.new(name='right hand')
_vg = ob_right_lower_arm.vertex_groups.new(name='sword')
_vg = ob_right_lower_arm.vertex_groups.new(name='left none')
_vg = ob_right_lower_arm.vertex_groups.new(name='left uper leg')
_vg = ob_right_lower_arm.vertex_groups.new(name='left lower leg')
_vg = ob_right_lower_arm.vertex_groups.new(name='left foot')
_vg = ob_right_lower_arm.vertex_groups.new(name='right none')
_vg = ob_right_lower_arm.vertex_groups.new(name='right uper leg')
_vg = ob_right_lower_arm.vertex_groups.new(name='right lower leg')
_vg = ob_right_lower_arm.vertex_groups.new(name='right foot')
_m = ob_right_lower_arm.modifiers.new('Armature', 'ARMATURE')
_m.object = ob_armature
_m.use_bone_envelopes = True
ob_right_uper_arm.parent = ob_armature
ob_right_uper_arm.matrix_parent_inverse = Matrix(((1.0, 0.0, 0.0, 0.0), (0.0, 1.0, 0.0, 0.0), (0.0, 0.0, 1.0, -0.44), (0.0, 0.0, 0.0, 1.0)))
ob_right_uper_arm.location = (-0.7218, 9.686e-08, 2.441)
ob_right_uper_arm.scale = (0.2768, 0.2768, 0.2768)
ob_right_uper_arm.lineart.crease_threshold = 0.0
_vg = ob_right_uper_arm.vertex_groups.new(name='lower torso')
_vg = ob_right_uper_arm.vertex_groups.new(name='uper torso')
_vg = ob_right_uper_arm.vertex_groups.new(name='chest')
_vg = ob_right_uper_arm.vertex_groups.new(name='neck')
_vg = ob_right_uper_arm.vertex_groups.new(name='head')
_vg = ob_right_uper_arm.vertex_groups.new(name='left sholder')
_vg = ob_right_uper_arm.vertex_groups.new(name='left uper arm')
_vg = ob_right_uper_arm.vertex_groups.new(name='left lower arm')
_vg = ob_right_uper_arm.vertex_groups.new(name='left hand')
_vg = ob_right_uper_arm.vertex_groups.new(name='right shloder')
_vg = ob_right_uper_arm.vertex_groups.new(name='right uper arm')
_vg.add([0, 1, 2, 3, 4, 5, 6, 7, 8, 9, 10, 11, 12, 13, 14, 15, 16, 17, 18, 19, 20, 21, 22, 23, 24, 25, 26, 27, 28, 29, 30, 31, 32, 33, 34, 35, 36, 37, 38, 39, 40, 41, 42, 43, 44, 45, 46, 47, 48, 49, 50, 51, 52, 53, 54, 55], 1.0, 'REPLACE')
_vg = ob_right_uper_arm.vertex_groups.new(name='right lower arm')
_vg = ob_right_uper_arm.vertex_groups.new(name='right hand')
_vg = ob_right_uper_arm.vertex_groups.new(name='sword')
_vg = ob_right_uper_arm.vertex_groups.new(name='left none')
_vg = ob_right_uper_arm.vertex_groups.new(name='left uper leg')
_vg = ob_right_uper_arm.vertex_groups.new(name='left lower leg')
_vg = ob_right_uper_arm.vertex_groups.new(name='left foot')
_vg = ob_right_uper_arm.vertex_groups.new(name='right none')
_vg = ob_right_uper_arm.vertex_groups.new(name='right uper leg')
_vg = ob_right_uper_arm.vertex_groups.new(name='right lower leg')
_vg = ob_right_uper_arm.vertex_groups.new(name='right foot')
_m = ob_right_uper_arm.modifiers.new('Armature', 'ARMATURE')
_m.object = ob_armature
_m.use_bone_envelopes = True
ob_chest.parent = ob_armature
ob_chest.matrix_parent_inverse = Matrix(((1.0, 0.0, 0.0, 0.0), (0.0, 1.0, 0.0, 0.0), (0.0, 0.0, 1.0, -0.44), (0.0, 0.0, 0.0, 1.0)))
ob_chest.location = (0.0, 0.0, 2.721)
ob_chest.scale = (0.7218, 0.4534, 0.7218)
ob_chest.lineart.crease_threshold = 0.0
_vg = ob_chest.vertex_groups.new(name='lower torso')
_vg = ob_chest.vertex_groups.new(name='uper torso')
_vg = ob_chest.vertex_groups.new(name='chest')
_vg.add([0, 1, 2, 3, 4, 5, 6, 7], 1.0, 'REPLACE')
_vg = ob_chest.vertex_groups.new(name='neck')
_vg = ob_chest.vertex_groups.new(name='head')
_vg = ob_chest.vertex_groups.new(name='left sholder')
_vg = ob_chest.vertex_groups.new(name='left uper arm')
_vg = ob_chest.vertex_groups.new(name='left lower arm')
_vg = ob_chest.vertex_groups.new(name='left hand')
_vg = ob_chest.vertex_groups.new(name='right shloder')
_vg = ob_chest.vertex_groups.new(name='right uper arm')
_vg = ob_chest.vertex_groups.new(name='right lower arm')
_vg = ob_chest.vertex_groups.new(name='right hand')
_vg = ob_chest.vertex_groups.new(name='sword')
_vg = ob_chest.vertex_groups.new(name='left none')
_vg = ob_chest.vertex_groups.new(name='left uper leg')
_vg = ob_chest.vertex_groups.new(name='left lower leg')
_vg = ob_chest.vertex_groups.new(name='left foot')
_vg = ob_chest.vertex_groups.new(name='right none')
_vg = ob_chest.vertex_groups.new(name='right uper leg')
_vg = ob_chest.vertex_groups.new(name='right lower leg')
_vg = ob_chest.vertex_groups.new(name='right foot')
_m = ob_chest.modifiers.new('Armature', 'ARMATURE')
_m.object = ob_armature
_m.use_bone_envelopes = True
ob_uper_torso.parent = ob_armature
ob_uper_torso.matrix_parent_inverse = Matrix(((1.0, 0.0, 0.0, 0.0), (0.0, 1.0, 0.0, 0.0), (0.0, 0.0, 1.0, -0.44), (0.0, 0.0, 0.0, 1.0)))
ob_uper_torso.location = (0.0, 0.0, 1.909)
ob_uper_torso.scale = (0.6914, 0.4343, 0.6914)
ob_uper_torso.lineart.crease_threshold = 0.0
_vg = ob_uper_torso.vertex_groups.new(name='lower torso')
_vg.add([0, 1, 2, 3], 1.0, 'REPLACE')
_vg = ob_uper_torso.vertex_groups.new(name='uper torso')
_vg.add([0, 1, 2, 3, 4, 5, 6, 7], 1.0, 'REPLACE')
_vg = ob_uper_torso.vertex_groups.new(name='chest')
_vg.add([4, 5, 6, 7], 1.0, 'REPLACE')
_vg = ob_uper_torso.vertex_groups.new(name='neck')
_vg = ob_uper_torso.vertex_groups.new(name='head')
_vg = ob_uper_torso.vertex_groups.new(name='left sholder')
_vg = ob_uper_torso.vertex_groups.new(name='left uper arm')
_vg = ob_uper_torso.vertex_groups.new(name='left lower arm')
_vg = ob_uper_torso.vertex_groups.new(name='left hand')
_vg = ob_uper_torso.vertex_groups.new(name='right shloder')
_vg = ob_uper_torso.vertex_groups.new(name='right uper arm')
_vg = ob_uper_torso.vertex_groups.new(name='right lower arm')
_vg = ob_uper_torso.vertex_groups.new(name='right hand')
_vg = ob_uper_torso.vertex_groups.new(name='sword')
_vg = ob_uper_torso.vertex_groups.new(name='left none')
_vg = ob_uper_torso.vertex_groups.new(name='left uper leg')
_vg = ob_uper_torso.vertex_groups.new(name='left lower leg')
_vg = ob_uper_torso.vertex_groups.new(name='left foot')
_vg = ob_uper_torso.vertex_groups.new(name='right none')
_vg = ob_uper_torso.vertex_groups.new(name='right uper leg')
_vg = ob_uper_torso.vertex_groups.new(name='right lower leg')
_vg = ob_uper_torso.vertex_groups.new(name='right foot')
_m = ob_uper_torso.modifiers.new('Armature', 'ARMATURE')
_m.object = ob_armature
_m.use_bone_envelopes = True
ob_lower_torso.parent = ob_armature
ob_lower_torso.matrix_parent_inverse = Matrix(((1.0, 0.0, 0.0, 0.0), (0.0, 1.0, 0.0, 0.0), (0.0, 0.0, 1.0, -0.44), (0.0, 0.0, 0.0, 1.0)))
ob_lower_torso.location = (0.0, 0.0, 1.112)
ob_lower_torso.scale = (0.6742, 0.4236, 0.6742)
ob_lower_torso.lineart.crease_threshold = 0.0
_vg = ob_lower_torso.vertex_groups.new(name='lower torso')
_vg.add([0, 1, 2, 3, 4, 5, 6, 7], 1.0, 'REPLACE')
_vg = ob_lower_torso.vertex_groups.new(name='uper torso')
_vg.add([4, 5, 6, 7], 1.0, 'REPLACE')
_vg = ob_lower_torso.vertex_groups.new(name='chest')
_vg = ob_lower_torso.vertex_groups.new(name='neck')
_vg = ob_lower_torso.vertex_groups.new(name='head')
_vg = ob_lower_torso.vertex_groups.new(name='left sholder')
_vg = ob_lower_torso.vertex_groups.new(name='left uper arm')
_vg = ob_lower_torso.vertex_groups.new(name='left lower arm')
_vg = ob_lower_torso.vertex_groups.new(name='left hand')
_vg = ob_lower_torso.vertex_groups.new(name='right shloder')
_vg = ob_lower_torso.vertex_groups.new(name='right uper arm')
_vg = ob_lower_torso.vertex_groups.new(name='right lower arm')
_vg = ob_lower_torso.vertex_groups.new(name='right hand')
_vg = ob_lower_torso.vertex_groups.new(name='sword')
_vg = ob_lower_torso.vertex_groups.new(name='left none')
_vg = ob_lower_torso.vertex_groups.new(name='left uper leg')
_vg = ob_lower_torso.vertex_groups.new(name='left lower leg')
_vg = ob_lower_torso.vertex_groups.new(name='left foot')
_vg = ob_lower_torso.vertex_groups.new(name='right none')
_vg = ob_lower_torso.vertex_groups.new(name='right uper leg')
_vg = ob_lower_torso.vertex_groups.new(name='right lower leg')
_vg = ob_lower_torso.vertex_groups.new(name='right foot')
_m = ob_lower_torso.modifiers.new('Armature', 'ARMATURE')
_m.object = ob_armature
_m.use_bone_envelopes = True
ob_right_uper_leg.parent = ob_armature
ob_right_uper_leg.matrix_parent_inverse = Matrix(((1.0, 0.0, 0.0, 0.0), (0.0, 1.0, 0.0, 0.0), (0.0, 0.0, 1.0, -0.44), (0.0, 0.0, 0.0, 1.0)))
ob_right_uper_leg.location = (-0.4, 0.0, 0.0)
ob_right_uper_leg.scale = (0.25, 0.25, 0.5)
ob_right_uper_leg.lock_rotations_4d = False
ob_right_uper_leg.empty_display_type = 'ARROWS'
ob_right_uper_leg.lineart.crease_threshold = 0.0
_vg = ob_right_uper_leg.vertex_groups.new(name='lower torso')
_vg = ob_right_uper_leg.vertex_groups.new(name='uper torso')
_vg = ob_right_uper_leg.vertex_groups.new(name='chest')
_vg = ob_right_uper_leg.vertex_groups.new(name='neck')
_vg = ob_right_uper_leg.vertex_groups.new(name='head')
_vg = ob_right_uper_leg.vertex_groups.new(name='left sholder')
_vg = ob_right_uper_leg.vertex_groups.new(name='left uper arm')
_vg = ob_right_uper_leg.vertex_groups.new(name='left lower arm')
_vg = ob_right_uper_leg.vertex_groups.new(name='left hand')
_vg = ob_right_uper_leg.vertex_groups.new(name='right shloder')
_vg = ob_right_uper_leg.vertex_groups.new(name='right uper arm')
_vg = ob_right_uper_leg.vertex_groups.new(name='right lower arm')
_vg = ob_right_uper_leg.vertex_groups.new(name='right hand')
_vg = ob_right_uper_leg.vertex_groups.new(name='sword')
_vg = ob_right_uper_leg.vertex_groups.new(name='left none')
_vg = ob_right_uper_leg.vertex_groups.new(name='left uper leg')
_vg = ob_right_uper_leg.vertex_groups.new(name='left lower leg')
_vg = ob_right_uper_leg.vertex_groups.new(name='left foot')
_vg = ob_right_uper_leg.vertex_groups.new(name='right none')
_vg = ob_right_uper_leg.vertex_groups.new(name='right uper leg')
_vg.add([0, 1, 2, 3, 4, 5, 6, 7], 1.0, 'REPLACE')
_vg = ob_right_uper_leg.vertex_groups.new(name='right lower leg')
_vg = ob_right_uper_leg.vertex_groups.new(name='right foot')
_m = ob_right_uper_leg.modifiers.new('Armature', 'ARMATURE')
_m.object = ob_armature
_m.use_bone_envelopes = True
ob_right_lower_leg.parent = ob_armature
ob_right_lower_leg.matrix_parent_inverse = Matrix(((1.0, 0.0, 0.0, 0.0), (0.0, 1.0, 0.0, 0.0), (0.0, 0.0, 1.0, -0.44), (0.0, 0.0, 0.0, 1.0)))
ob_right_lower_leg.location = (-0.4, 0.0, -1.002)
ob_right_lower_leg.scale = (0.25, 0.25, 0.5)
ob_right_lower_leg.lock_rotations_4d = False
ob_right_lower_leg.empty_display_type = 'ARROWS'
ob_right_lower_leg.lineart.crease_threshold = 0.0
_vg = ob_right_lower_leg.vertex_groups.new(name='lower torso')
_vg = ob_right_lower_leg.vertex_groups.new(name='uper torso')
_vg = ob_right_lower_leg.vertex_groups.new(name='chest')
_vg = ob_right_lower_leg.vertex_groups.new(name='neck')
_vg = ob_right_lower_leg.vertex_groups.new(name='head')
_vg = ob_right_lower_leg.vertex_groups.new(name='left sholder')
_vg = ob_right_lower_leg.vertex_groups.new(name='left uper arm')
_vg = ob_right_lower_leg.vertex_groups.new(name='left lower arm')
_vg = ob_right_lower_leg.vertex_groups.new(name='left hand')
_vg = ob_right_lower_leg.vertex_groups.new(name='right shloder')
_vg = ob_right_lower_leg.vertex_groups.new(name='right uper arm')
_vg = ob_right_lower_leg.vertex_groups.new(name='right lower arm')
_vg = ob_right_lower_leg.vertex_groups.new(name='right hand')
_vg = ob_right_lower_leg.vertex_groups.new(name='sword')
_vg = ob_right_lower_leg.vertex_groups.new(name='left none')
_vg = ob_right_lower_leg.vertex_groups.new(name='left uper leg')
_vg = ob_right_lower_leg.vertex_groups.new(name='left lower leg')
_vg = ob_right_lower_leg.vertex_groups.new(name='left foot')
_vg = ob_right_lower_leg.vertex_groups.new(name='right none')
_vg = ob_right_lower_leg.vertex_groups.new(name='right uper leg')
_vg = ob_right_lower_leg.vertex_groups.new(name='right lower leg')
_vg.add([0, 1, 2, 3, 4, 5, 6, 7], 1.0, 'REPLACE')
_vg = ob_right_lower_leg.vertex_groups.new(name='right foot')
_m = ob_right_lower_leg.modifiers.new('Armature', 'ARMATURE')
_m.object = ob_armature
_m.use_bone_envelopes = True
ob_right_foot.parent = ob_armature
ob_right_foot.matrix_parent_inverse = Matrix(((1.0, 0.0, 0.0, 0.0), (0.0, 1.0, 0.0, 0.0), (0.0, 0.0, 1.0, -0.44), (0.0, 0.0, 0.0, 1.0)))
ob_right_foot.location = (-0.4, -0.2169, -1.549)
ob_right_foot.rotation_euler = (-1.571, -2.22e-16, 2.22e-16)
ob_right_foot.scale = (0.25, 0.25, 0.5)
ob_right_foot.lock_rotations_4d = False
ob_right_foot.empty_display_type = 'ARROWS'
ob_right_foot.lineart.crease_threshold = 0.0
_vg = ob_right_foot.vertex_groups.new(name='lower torso')
_vg = ob_right_foot.vertex_groups.new(name='uper torso')
_vg = ob_right_foot.vertex_groups.new(name='chest')
_vg = ob_right_foot.vertex_groups.new(name='neck')
_vg = ob_right_foot.vertex_groups.new(name='head')
_vg = ob_right_foot.vertex_groups.new(name='left sholder')
_vg = ob_right_foot.vertex_groups.new(name='left uper arm')
_vg = ob_right_foot.vertex_groups.new(name='left lower arm')
_vg = ob_right_foot.vertex_groups.new(name='left hand')
_vg = ob_right_foot.vertex_groups.new(name='right shloder')
_vg = ob_right_foot.vertex_groups.new(name='right uper arm')
_vg = ob_right_foot.vertex_groups.new(name='right lower arm')
_vg = ob_right_foot.vertex_groups.new(name='right hand')
_vg = ob_right_foot.vertex_groups.new(name='sword')
_vg = ob_right_foot.vertex_groups.new(name='left none')
_vg = ob_right_foot.vertex_groups.new(name='left uper leg')
_vg = ob_right_foot.vertex_groups.new(name='left lower leg')
_vg = ob_right_foot.vertex_groups.new(name='left foot')
_vg = ob_right_foot.vertex_groups.new(name='right none')
_vg = ob_right_foot.vertex_groups.new(name='right uper leg')
_vg = ob_right_foot.vertex_groups.new(name='right lower leg')
_vg = ob_right_foot.vertex_groups.new(name='right foot')
_vg.add([0, 1, 2, 3, 4, 5, 6, 7, 8, 9], 1.0, 'REPLACE')
_m = ob_right_foot.modifiers.new('Armature', 'ARMATURE')
_m.object = ob_armature
_m.use_bone_envelopes = True
ob_left_foot.parent = ob_armature
ob_left_foot.matrix_parent_inverse = Matrix(((1.0, 0.0, 0.0, 0.0), (0.0, 1.0, 0.0, 0.0), (0.0, 0.0, 1.0, -0.44), (0.0, 0.0, 0.0, 1.0)))
ob_left_foot.location = (0.4, -0.2169, -1.549)
ob_left_foot.rotation_euler = (-1.571, -2.22e-16, 2.22e-16)
ob_left_foot.scale = (0.25, 0.25, 0.5)
ob_left_foot.lock_rotations_4d = False
ob_left_foot.empty_display_type = 'ARROWS'
ob_left_foot.lineart.crease_threshold = 0.0
_vg = ob_left_foot.vertex_groups.new(name='lower torso')
_vg = ob_left_foot.vertex_groups.new(name='uper torso')
_vg = ob_left_foot.vertex_groups.new(name='chest')
_vg = ob_left_foot.vertex_groups.new(name='neck')
_vg = ob_left_foot.vertex_groups.new(name='head')
_vg = ob_left_foot.vertex_groups.new(name='left sholder')
_vg = ob_left_foot.vertex_groups.new(name='left uper arm')
_vg = ob_left_foot.vertex_groups.new(name='left lower arm')
_vg = ob_left_foot.vertex_groups.new(name='left hand')
_vg = ob_left_foot.vertex_groups.new(name='right shloder')
_vg = ob_left_foot.vertex_groups.new(name='right uper arm')
_vg = ob_left_foot.vertex_groups.new(name='right lower arm')
_vg = ob_left_foot.vertex_groups.new(name='right hand')
_vg = ob_left_foot.vertex_groups.new(name='sword')
_vg = ob_left_foot.vertex_groups.new(name='left none')
_vg = ob_left_foot.vertex_groups.new(name='left uper leg')
_vg = ob_left_foot.vertex_groups.new(name='left lower leg')
_vg = ob_left_foot.vertex_groups.new(name='left foot')
_vg.add([0, 1, 2, 3, 4, 5, 6, 7, 8, 9], 1.0, 'REPLACE')
_vg = ob_left_foot.vertex_groups.new(name='right none')
_vg = ob_left_foot.vertex_groups.new(name='right uper leg')
_vg = ob_left_foot.vertex_groups.new(name='right lower leg')
_vg = ob_left_foot.vertex_groups.new(name='right foot')
_m = ob_left_foot.modifiers.new('Armature', 'ARMATURE')
_m.object = ob_armature
_m.use_bone_envelopes = True
ob_left_lower_leg.parent = ob_armature
ob_left_lower_leg.matrix_parent_inverse = Matrix(((1.0, 0.0, 0.0, 0.0), (0.0, 1.0, 0.0, 0.0), (0.0, 0.0, 1.0, -0.44), (0.0, 0.0, 0.0, 1.0)))
ob_left_lower_leg.location = (0.4, 0.0, -1.002)
ob_left_lower_leg.scale = (0.25, 0.25, 0.5)
ob_left_lower_leg.lock_rotations_4d = False
ob_left_lower_leg.empty_display_type = 'ARROWS'
ob_left_lower_leg.lineart.crease_threshold = 0.0
_vg = ob_left_lower_leg.vertex_groups.new(name='lower torso')
_vg = ob_left_lower_leg.vertex_groups.new(name='uper torso')
_vg = ob_left_lower_leg.vertex_groups.new(name='chest')
_vg = ob_left_lower_leg.vertex_groups.new(name='neck')
_vg = ob_left_lower_leg.vertex_groups.new(name='head')
_vg = ob_left_lower_leg.vertex_groups.new(name='left sholder')
_vg = ob_left_lower_leg.vertex_groups.new(name='left uper arm')
_vg = ob_left_lower_leg.vertex_groups.new(name='left lower arm')
_vg = ob_left_lower_leg.vertex_groups.new(name='left hand')
_vg = ob_left_lower_leg.vertex_groups.new(name='right shloder')
_vg = ob_left_lower_leg.vertex_groups.new(name='right uper arm')
_vg = ob_left_lower_leg.vertex_groups.new(name='right lower arm')
_vg = ob_left_lower_leg.vertex_groups.new(name='right hand')
_vg = ob_left_lower_leg.vertex_groups.new(name='sword')
_vg = ob_left_lower_leg.vertex_groups.new(name='left none')
_vg = ob_left_lower_leg.vertex_groups.new(name='left uper leg')
_vg = ob_left_lower_leg.vertex_groups.new(name='left lower leg')
_vg.add([0, 1, 2, 3, 4, 5, 6, 7], 1.0, 'REPLACE')
_vg = ob_left_lower_leg.vertex_groups.new(name='left foot')
_vg = ob_left_lower_leg.vertex_groups.new(name='right none')
_vg = ob_left_lower_leg.vertex_groups.new(name='right uper leg')
_vg = ob_left_lower_leg.vertex_groups.new(name='right lower leg')
_vg = ob_left_lower_leg.vertex_groups.new(name='right foot')
_m = ob_left_lower_leg.modifiers.new('Armature', 'ARMATURE')
_m.object = ob_armature
_m.use_bone_envelopes = True
ob_left_uper_leg.parent = ob_armature
ob_left_uper_leg.matrix_parent_inverse = Matrix(((1.0, 0.0, 0.0, 0.0), (0.0, 1.0, 0.0, 0.0), (0.0, 0.0, 1.0, -0.44), (0.0, 0.0, 0.0, 1.0)))
ob_left_uper_leg.location = (0.4, 0.0, 0.0)
ob_left_uper_leg.scale = (0.25, 0.25, 0.5)
ob_left_uper_leg.lock_rotations_4d = False
ob_left_uper_leg.empty_display_type = 'ARROWS'
ob_left_uper_leg.lineart.crease_threshold = 0.0
_vg = ob_left_uper_leg.vertex_groups.new(name='lower torso')
_vg = ob_left_uper_leg.vertex_groups.new(name='uper torso')
_vg = ob_left_uper_leg.vertex_groups.new(name='chest')
_vg = ob_left_uper_leg.vertex_groups.new(name='neck')
_vg = ob_left_uper_leg.vertex_groups.new(name='head')
_vg = ob_left_uper_leg.vertex_groups.new(name='left sholder')
_vg = ob_left_uper_leg.vertex_groups.new(name='left uper arm')
_vg = ob_left_uper_leg.vertex_groups.new(name='left lower arm')
_vg = ob_left_uper_leg.vertex_groups.new(name='left hand')
_vg = ob_left_uper_leg.vertex_groups.new(name='right shloder')
_vg = ob_left_uper_leg.vertex_groups.new(name='right uper arm')
_vg = ob_left_uper_leg.vertex_groups.new(name='right lower arm')
_vg = ob_left_uper_leg.vertex_groups.new(name='right hand')
_vg = ob_left_uper_leg.vertex_groups.new(name='sword')
_vg = ob_left_uper_leg.vertex_groups.new(name='left none')
_vg = ob_left_uper_leg.vertex_groups.new(name='left uper leg')
_vg.add([0, 1, 2, 3, 4, 5, 6, 7], 1.0, 'REPLACE')
_vg = ob_left_uper_leg.vertex_groups.new(name='left lower leg')
_vg = ob_left_uper_leg.vertex_groups.new(name='left foot')
_vg = ob_left_uper_leg.vertex_groups.new(name='right none')
_vg = ob_left_uper_leg.vertex_groups.new(name='right uper leg')
_vg = ob_left_uper_leg.vertex_groups.new(name='right lower leg')
_vg = ob_left_uper_leg.vertex_groups.new(name='right foot')
_m = ob_left_uper_leg.modifiers.new('Armature', 'ARMATURE')
_m.object = ob_armature
_m.use_bone_envelopes = True
ob_lamp_001.location = (-10.01, -5.442, 4.321)
ob_lamp_001.rotation_euler = (0.6503, 0.05522, 1.866)
ob_lamp_001.lock_rotations_4d = False
ob_lamp_001.empty_display_type = 'ARROWS'
ob_lamp_001.color = (0.0, 0.0, 0.0, 0.0)
ob_lamp_001.lineart.crease_threshold = 0.0
ob_lamp.location = (4.076, 1.005, 5.904)
ob_lamp.rotation_euler = (0.6503, 0.05522, 1.866)
ob_lamp.lock_rotations_4d = False
ob_lamp.empty_display_type = 'ARROWS'
ob_lamp.color = (0.0, 0.0, 0.0, 0.0)
ob_lamp.lineart.crease_threshold = 0.0
ob_camera.location = (7.481, -6.508, 5.344)
ob_camera.rotation_euler = (1.109, 0.01082, 0.8149)
ob_camera.lock_rotations_4d = False
ob_camera.empty_display_type = 'ARROWS'
ob_camera.color = (0.0, 0.0, 0.0, 0.0)
ob_camera.display_type = 'WIRE'
ob_camera.lineart.crease_threshold = 0.0

# ---- collection membership
col_collection_1.objects.link(ob_lamp_003)
col_collection_1.objects.link(ob_lamp_002)
col_collection_1.objects.link(ob_armature)
col_collection_1.objects.link(ob_sword)
col_collection_1.objects.link(ob_head)
col_collection_1.objects.link(ob_neck)
col_collection_1.objects.link(ob_left_uper_arm)
col_collection_1.objects.link(ob_left_lower_arm)
col_collection_1.objects.link(ob_left_hand)
col_collection_1.objects.link(ob_right_hand)
col_collection_1.objects.link(ob_right_lower_arm)
col_collection_1.objects.link(ob_right_uper_arm)
col_collection_1.objects.link(ob_chest)
col_collection_1.objects.link(ob_uper_torso)
col_collection_1.objects.link(ob_lower_torso)
col_collection_1.objects.link(ob_right_uper_leg)
col_collection_1.objects.link(ob_right_lower_leg)
col_collection_1.objects.link(ob_right_foot)
col_collection_1.objects.link(ob_left_foot)
col_collection_1.objects.link(ob_left_lower_leg)
col_collection_1.objects.link(ob_left_uper_leg)
col_collection_1.objects.link(ob_lamp_001)
col_collection_1.objects.link(ob_lamp)
col_collection_1.objects.link(ob_camera)

# ---- scene / render settings (as saved in the file)
scene.camera = ob_camera
scene.frame_start = 1; scene.frame_end = 19; scene.frame_set(6)
scene.render.engine = 'BLENDER_EEVEE_NEXT'
scene.render.image_settings.color_mode = 'RGB'
scene.render.image_settings.compression = 90
scene.render.resolution_percentage = 50
scene.render.dither_intensity = 0.0
scene.render.bake_margin = 2
scene.render.bake_bias = 0.0
scene.cycles.use_denoising = False
scene.cycles.samples = 10
scene.cycles.sampling_pattern = 'TABULATED_SOBOL'
scene.cycles.light_sampling_threshold = 0.0
scene.cycles.use_adaptive_sampling = False
scene.cycles.use_light_tree = False
scene.cycles.blur_glossy = 0.0
scene.cycles.volume_bounces = 1
scene.cycles.pixel_filter_type = 'GAUSSIAN'
scene.cycles.sample_clamp_indirect = 0.0
scene.view_settings.view_transform = 'Standard'
bpy.context.view_layer.update()
